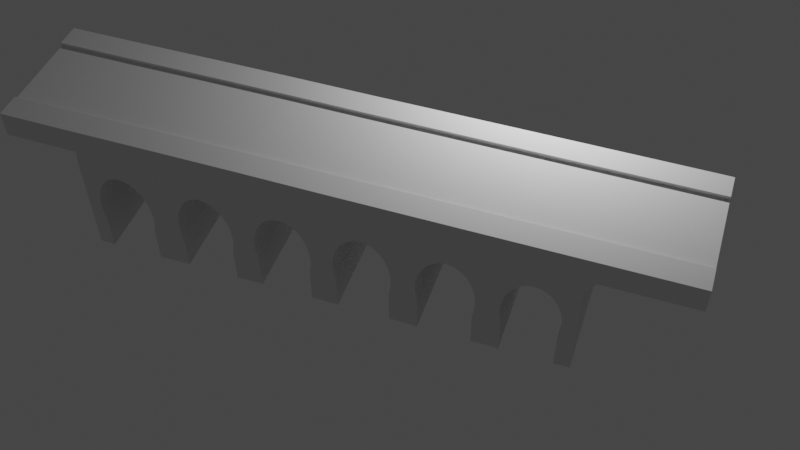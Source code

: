 # Source: Bridge.blend  (saved by Blender 3.6.11; exported with 4.5.12 LTS)
import bpy
from mathutils import Matrix  # noqa: F401  (used for matrix-valued properties, if any)

bpy.ops.wm.read_factory_settings(use_empty=True)
scene = bpy.context.scene
scene.name = 'Scene'

# ---- collections
col_collection = bpy.data.collections.new('Collection'); scene.collection.children.link(col_collection)

# ---- world
world_world = bpy.data.worlds.new('World'); scene.world = world_world
world_world.use_nodes = True; world_world.node_tree.nodes.clear()
_N = world_world.node_tree.nodes; _L = world_world.node_tree.links
n0 = _N.new('ShaderNodeOutputWorld'); n0.name = 'World Output'; n0.location = (300, 300)
n1 = _N.new('ShaderNodeBackground'); n1.name = 'Background'; n1.location = (10, 300)
n1.inputs[0].default_value = (0.05088, 0.05088, 0.05088, 1.0)
_L.new(n1.outputs[0], n0.inputs[0])
n0.is_active_output = True
world_world.color = (0.05088, 0.05088, 0.05088)
world_world.use_sun_shadow = False
world_world.sun_shadow_jitter_overblur = 0.0

# ---- cameras
cam_camera = bpy.data.cameras.new('Camera')
cam_camera.clip_end = 100.0
cam_camera.ortho_scale = 7.314

# ---- lights
light_light = bpy.data.lights.new('Light', 'POINT')
light_light.transmission_factor = 0.0
light_light.energy = 1000.0
light_light.shadow_soft_size = 0.1
light_light.shadow_maximum_resolution = 0.006
light_light.use_absolute_resolution = True

# ---- meshes
me_plane = bpy.data.meshes.new('Plane')
me_plane.from_pydata([(-0.2837, -1.0, 0.0), (0.2784, -1.0, 0.0), (-0.2837, 1.0, 0.0), (0.2784, 1.0, 0.0), (-0.2834, 2.796, -0.000217), (0.2786, 2.796, -0.000217), (-0.2834, 4.534, -0.000217), (0.2786, 4.534, -0.000217), (-0.2864, 6.324, 0.01271), (0.2757, 6.324, 0.01271), (-0.2864, 8.19, 0.01271), (0.2757, 8.19, 0.01271), (-0.2854, 10.05, 0.003407), (0.2767, 10.05, 0.003407), (-0.2854, 11.69, 0.003407), (0.2767, 11.69, 0.003407), (2.159, -1.0, 0.0), (2.159, 1.0, 0.0), (2.16, 2.796, -0.000217), (2.16, 4.534, -0.000217), (2.157, 6.324, 0.01271), (2.157, 8.19, 0.01271), (2.158, 10.05, 0.003407), (2.158, 11.69, 0.003407), (2.718, -1.002, 0.0001711), (2.718, 0.9978, 0.0001711), (2.718, 2.794, -4.583e-05), (2.718, 4.531, -4.583e-05), (2.715, 6.321, 0.01288), (2.715, 8.188, 0.01288), (2.716, 10.04, 0.003578), (2.716, 11.69, 0.003578), (2.159, -1.0, 0.08584), (2.159, 1.0, 0.08584), (2.16, 2.796, 0.08562), (2.16, 4.534, 0.08562), (2.157, 6.324, 0.09855), (2.157, 8.19, 0.09855), (2.158, 10.05, 0.08924), (2.158, 11.69, 0.08924), (2.718, -1.002, 0.08601), (2.718, 0.9978, 0.08601), (2.718, 2.794, 0.08579), (2.718, 4.531, 0.08579), (2.715, 6.321, 0.09872), (2.715, 8.188, 0.09872), (2.716, 10.04, 0.08941), (2.716, 11.69, 0.08941), (-0.2837, -1.0, 0.0648), (0.2784, -1.0, 0.0648), (-0.2837, 1.0, 0.0648), (0.2784, 1.0, 0.0648), (-0.2834, 2.796, 0.06458), (0.2786, 2.796, 0.06458), (-0.2834, 4.534, 0.06458), (0.2786, 4.534, 0.06458), (-0.2864, 6.324, 0.07751), (0.2757, 6.324, 0.07751), (-0.2864, 8.19, 0.07751), (0.2757, 8.19, 0.07751), (-0.2854, 10.05, 0.0682), (0.2767, 10.05, 0.0682), (-0.2854, 11.69, 0.0682), (0.2767, 11.69, 0.0682), (-0.2837, -1.0, -0.5263), (-0.2837, 1.0, -0.5263), (-0.2834, 2.796, -0.5265), (-0.2834, 4.534, -0.5265), (-0.2864, 6.324, -0.5136), (-0.2864, 8.19, -0.5136), (-0.2854, 10.05, -0.5229), (-0.2854, 11.69, -0.5229), (2.718, -1.002, -0.5262), (2.718, 0.9978, -0.5262), (2.718, 2.794, -0.5264), (2.718, 4.531, -0.5264), (2.715, 6.321, -0.5134), (2.715, 8.188, -0.5134), (2.716, 10.04, -0.5228), (2.716, 11.69, -0.5228), (-0.3163, 9.814, -1.23), (-0.3171, 8.422, -2.017), (-0.3163, 9.814, -1.627), (-0.3171, 8.422, -1.62), (-0.3172, 8.191, -2.419), (-0.3162, 10.05, -2.422), (-0.3326, 9.744, -1.813), (-0.3332, 9.708, -1.626), (-0.3338, 9.649, -1.453), (-0.3342, 9.57, -1.301), (-0.3346, 9.474, -1.177), (-0.3349, 9.364, -1.085), (-0.3351, 9.245, -1.028), (-0.3352, 9.122, -1.009), (-0.3351, 8.998, -1.028), (-0.3349, 8.879, -1.085), (-0.3346, 8.769, -1.177), (-0.3342, 8.673, -1.301), (-0.3338, 8.594, -1.453), (-0.3332, 8.536, -1.626), (-0.3326, 8.499, -1.813), (-0.332, 8.487, -2.009), (-0.3314, 8.499, -2.204), (-0.3308, 8.536, -2.416), (-0.3172, 8.191, -0.8249), (-0.3162, 10.05, -0.8342), (-0.3167, 9.118, -0.8295), (-0.3164, 9.582, -0.8319), (-0.3169, 8.654, -0.8272), (-0.3168, 8.886, -0.8284), (-0.3163, 9.814, -0.833), (-0.3166, 9.35, -0.8307), (-0.3171, 8.422, -0.8261), (-0.3171, 8.422, -2.42), (-0.3163, 9.814, -2.421), (-0.3308, 9.708, -2.416), (-0.3314, 9.744, -2.204), (-0.332, 9.756, -2.009), (-0.3171, 8.422, -1.223), (-0.3163, 9.814, -2.024), (-0.3171, 8.422, -2.215), (-0.3163, 9.814, -1.032), (-0.3171, 8.422, -1.421), (-0.3163, 9.814, -1.825), (-0.3171, 8.422, -1.818), (-0.3163, 9.814, -1.428), (-0.3171, 8.422, -1.025), (-0.3163, 9.814, -2.222), (-0.3308, 9.708, -3.274), (-0.3163, 9.814, -3.28), (-0.3171, 8.422, -3.279), (-0.3308, 8.536, -3.274), (-0.3162, 10.05, -3.281), (-0.3172, 8.191, -3.277), (2.786, 9.814, -1.23), (2.785, 8.422, -2.017), (2.786, 9.814, -1.627), (2.785, 8.422, -1.62), (2.769, 9.744, -1.813), (2.769, 9.708, -1.626), (2.768, 9.649, -1.453), (2.768, 9.57, -1.301), (2.767, 9.474, -1.177), (2.767, 9.364, -1.085), (2.767, 9.245, -1.028), (2.767, 9.122, -1.009), (2.767, 8.998, -1.028), (2.767, 8.879, -1.085), (2.767, 8.769, -1.177), (2.768, 8.673, -1.301), (2.768, 8.594, -1.453), (2.769, 8.536, -1.626), (2.769, 8.499, -1.813), (2.77, 8.487, -2.009), (2.77, 8.499, -2.204), (2.771, 8.536, -2.416), (2.785, 9.118, -0.8295), (2.785, 9.582, -0.8319), (2.785, 8.654, -0.8272), (2.785, 8.886, -0.8284), (2.786, 9.814, -0.833), (2.785, 9.35, -0.8307), (2.785, 8.422, -0.8261), (2.785, 8.422, -2.42), (2.786, 9.814, -2.421), (2.771, 9.708, -2.416), (2.77, 9.744, -2.204), (2.77, 9.756, -2.009), (2.785, 8.422, -1.223), (2.786, 9.814, -2.024), (2.785, 8.422, -2.215), (2.786, 9.814, -1.032), (2.785, 8.422, -1.421), (2.786, 9.814, -1.825), (2.785, 8.422, -1.818), (2.786, 9.814, -1.428), (2.785, 8.422, -1.025), (2.786, 9.814, -2.222), (2.771, 9.708, -3.274), (2.786, 9.814, -3.28), (2.785, 8.422, -3.279), (2.771, 8.536, -3.274), (2.775, 8.193, -2.419), (2.776, 10.05, -2.422), (2.775, 8.193, -0.825), (2.776, 10.05, -0.8343), (2.776, 10.05, -3.281), (2.775, 8.193, -3.278), (-0.3167, 7.94, -1.219), (-0.3175, 6.548, -2.006), (-0.3167, 7.94, -1.616), (-0.3175, 6.548, -1.609), (-0.3176, 6.316, -2.408), (-0.3331, 7.87, -1.802), (-0.3337, 7.834, -1.615), (-0.3342, 7.775, -1.442), (-0.3347, 7.696, -1.29), (-0.3351, 7.6, -1.166), (-0.3354, 7.49, -1.074), (-0.3356, 7.371, -1.017), (-0.3356, 7.247, -0.9975), (-0.3356, 7.124, -1.017), (-0.3354, 7.005, -1.074), (-0.3351, 6.895, -1.166), (-0.3347, 6.799, -1.29), (-0.3342, 6.72, -1.442), (-0.3337, 6.661, -1.615), (-0.3331, 6.625, -1.802), (-0.3325, 6.613, -1.998), (-0.3318, 6.625, -2.193), (-0.3312, 6.661, -2.405), (-0.3176, 6.316, -0.8138), (-0.3171, 7.244, -0.8185), (-0.3169, 7.708, -0.8208), (-0.3174, 6.78, -0.8162), (-0.3173, 7.012, -0.8173), (-0.3167, 7.94, -0.822), (-0.317, 7.476, -0.8197), (-0.3175, 6.548, -0.815), (-0.3175, 6.548, -2.409), (-0.3167, 7.94, -2.41), (-0.3312, 7.834, -2.405), (-0.3318, 7.87, -2.193), (-0.3325, 7.882, -1.998), (-0.3175, 6.548, -1.212), (-0.3167, 7.94, -2.013), (-0.3175, 6.548, -2.204), (-0.3167, 7.94, -1.02), (-0.3175, 6.548, -1.41), (-0.3167, 7.94, -1.814), (-0.3175, 6.548, -1.807), (-0.3167, 7.94, -1.417), (-0.3175, 6.548, -1.013), (-0.3167, 7.94, -2.211), (-0.3312, 7.834, -3.263), (-0.3167, 7.94, -3.268), (-0.3175, 6.548, -3.268), (-0.3312, 6.661, -3.263), (-0.3176, 6.316, -3.266), (2.785, 7.94, -1.219), (2.784, 6.548, -2.006), (2.785, 7.94, -1.616), (2.784, 6.548, -1.609), (2.769, 7.87, -1.802), (2.768, 7.834, -1.615), (2.768, 7.775, -1.442), (2.767, 7.696, -1.29), (2.767, 7.6, -1.166), (2.766, 7.49, -1.074), (2.766, 7.371, -1.017), (2.766, 7.247, -0.9975), (2.766, 7.124, -1.017), (2.766, 7.005, -1.074), (2.767, 6.895, -1.166), (2.767, 6.799, -1.29), (2.768, 6.72, -1.442), (2.768, 6.661, -1.615), (2.769, 6.625, -1.802), (2.769, 6.613, -1.998), (2.77, 6.625, -2.193), (2.771, 6.661, -2.405), (2.785, 7.244, -0.8185), (2.785, 7.708, -0.8208), (2.784, 6.78, -0.8162), (2.785, 7.012, -0.8173), (2.785, 7.94, -0.822), (2.785, 7.476, -0.8197), (2.784, 6.548, -0.815), (2.784, 6.548, -2.409), (2.785, 7.94, -2.41), (2.771, 7.834, -2.405), (2.77, 7.87, -2.193), (2.769, 7.882, -1.998), (2.784, 6.548, -1.212), (2.785, 7.94, -2.013), (2.784, 6.548, -2.204), (2.785, 7.94, -1.02), (2.784, 6.548, -1.41), (2.785, 7.94, -1.814), (2.784, 6.548, -1.807), (2.785, 7.94, -1.417), (2.784, 6.548, -1.013), (2.785, 7.94, -2.211), (2.771, 7.834, -3.263), (2.785, 7.94, -3.268), (2.784, 6.548, -3.268), (2.771, 6.661, -3.263), (2.775, 6.319, -2.408), (2.775, 6.319, -0.8139), (2.775, 6.319, -3.266), (-0.3167, 6.173, -1.219), (-0.3175, 4.781, -2.006), (-0.3167, 6.173, -1.616), (-0.3175, 4.781, -1.609), (-0.3176, 4.549, -2.408), (-0.3331, 6.102, -1.802), (-0.3337, 6.066, -1.615), (-0.3342, 6.008, -1.442), (-0.3347, 5.929, -1.29), (-0.3351, 5.833, -1.166), (-0.3354, 5.723, -1.074), (-0.3356, 5.604, -1.017), (-0.3356, 5.48, -0.9975), (-0.3356, 5.356, -1.017), (-0.3354, 5.237, -1.074), (-0.3351, 5.128, -1.166), (-0.3347, 5.032, -1.29), (-0.3342, 4.953, -1.442), (-0.3337, 4.894, -1.615), (-0.3331, 4.858, -1.802), (-0.3325, 4.846, -1.998), (-0.3318, 4.858, -2.193), (-0.3312, 4.894, -2.405), (-0.3176, 4.549, -0.8138), (-0.3171, 5.477, -0.8185), (-0.3169, 5.941, -0.8208), (-0.3174, 5.013, -0.8162), (-0.3173, 5.245, -0.8173), (-0.3167, 6.173, -0.822), (-0.317, 5.709, -0.8197), (-0.3175, 4.781, -0.815), (-0.3175, 4.781, -2.409), (-0.3167, 6.173, -2.41), (-0.3312, 6.066, -2.405), (-0.3318, 6.102, -2.193), (-0.3325, 6.115, -1.998), (-0.3175, 4.781, -1.212), (-0.3167, 6.173, -2.013), (-0.3175, 4.781, -2.204), (-0.3167, 6.173, -1.02), (-0.3175, 4.781, -1.41), (-0.3167, 6.173, -1.814), (-0.3175, 4.781, -1.807), (-0.3167, 6.173, -1.417), (-0.3175, 4.781, -1.013), (-0.3167, 6.173, -2.211), (-0.3312, 6.066, -3.263), (-0.3167, 6.173, -3.268), (-0.3175, 4.781, -3.268), (-0.3312, 4.894, -3.263), (-0.3176, 4.549, -3.266), (2.785, 6.173, -1.219), (2.784, 4.781, -2.006), (2.785, 6.173, -1.616), (2.784, 4.781, -1.609), (2.769, 6.102, -1.802), (2.768, 6.066, -1.615), (2.768, 6.008, -1.442), (2.767, 5.929, -1.29), (2.767, 5.833, -1.166), (2.766, 5.723, -1.074), (2.766, 5.604, -1.017), (2.766, 5.48, -0.9975), (2.766, 5.356, -1.017), (2.766, 5.237, -1.074), (2.767, 5.128, -1.166), (2.767, 5.032, -1.29), (2.768, 4.953, -1.442), (2.768, 4.894, -1.615), (2.769, 4.858, -1.802), (2.769, 4.846, -1.998), (2.77, 4.858, -2.193), (2.771, 4.894, -2.405), (2.785, 5.477, -0.8185), (2.785, 5.941, -0.8208), (2.784, 5.013, -0.8162), (2.785, 5.245, -0.8173), (2.785, 6.173, -0.822), (2.785, 5.709, -0.8197), (2.784, 4.781, -0.815), (2.784, 4.781, -2.409), (2.785, 6.173, -2.41), (2.771, 6.066, -2.405), (2.77, 6.102, -2.193), (2.769, 6.115, -1.998), (2.784, 4.781, -1.212), (2.785, 6.173, -2.013), (2.784, 4.781, -2.204), (2.785, 6.173, -1.02), (2.784, 4.781, -1.41), (2.785, 6.173, -1.814), (2.784, 4.781, -1.807), (2.785, 6.173, -1.417), (2.784, 4.781, -1.013), (2.785, 6.173, -2.211), (2.771, 6.066, -3.263), (2.785, 6.173, -3.268), (2.784, 4.781, -3.268), (2.771, 4.894, -3.263), (2.775, 4.551, -2.408), (2.775, 4.551, -0.8139), (2.775, 4.551, -3.266), (-0.3169, 4.409, -1.219), (-0.3177, 3.017, -2.006), (-0.3169, 4.409, -1.616), (-0.3177, 3.017, -1.609), (-0.3178, 2.785, -2.408), (-0.3333, 4.338, -1.803), (-0.3339, 4.302, -1.615), (-0.3344, 4.243, -1.442), (-0.3349, 4.164, -1.291), (-0.3353, 4.068, -1.166), (-0.3356, 3.959, -1.074), (-0.3357, 3.84, -1.017), (-0.3358, 3.716, -0.9979), (-0.3357, 3.592, -1.017), (-0.3356, 3.473, -1.074), (-0.3353, 3.363, -1.166), (-0.3349, 3.267, -1.291), (-0.3344, 3.188, -1.442), (-0.3339, 3.13, -1.615), (-0.3333, 3.094, -1.803), (-0.3326, 3.081, -1.998), (-0.332, 3.094, -2.193), (-0.3314, 3.13, -2.405), (-0.3178, 2.785, -0.8143), (-0.3173, 3.713, -0.8189), (-0.3171, 4.177, -0.8212), (-0.3176, 3.249, -0.8166), (-0.3174, 3.481, -0.8177), (-0.3169, 4.409, -0.8224), (-0.3172, 3.945, -0.8201), (-0.3177, 3.017, -0.8154), (-0.3177, 3.017, -2.409), (-0.3169, 4.409, -2.41), (-0.3314, 4.302, -2.405), (-0.332, 4.338, -2.193), (-0.3326, 4.35, -1.998), (-0.3177, 3.017, -1.212), (-0.3169, 4.409, -2.013), (-0.3177, 3.017, -2.205), (-0.3169, 4.409, -1.021), (-0.3177, 3.017, -1.411), (-0.3169, 4.409, -1.815), (-0.3177, 3.017, -1.808), (-0.3169, 4.409, -1.418), (-0.3177, 3.017, -1.014), (-0.3169, 4.409, -2.212), (-0.3314, 4.302, -3.264), (-0.3169, 4.409, -3.269), (-0.3177, 3.017, -3.268), (-0.3314, 3.13, -3.264), (-0.3178, 2.785, -3.267), (2.785, 4.409, -1.219), (2.784, 3.017, -2.006), (2.785, 4.409, -1.616), (2.784, 3.017, -1.609), (2.769, 4.338, -1.803), (2.768, 4.302, -1.615), (2.767, 4.243, -1.442), (2.767, 4.164, -1.291), (2.767, 4.068, -1.166), (2.766, 3.959, -1.074), (2.766, 3.84, -1.017), (2.766, 3.716, -0.9979), (2.766, 3.592, -1.017), (2.766, 3.473, -1.074), (2.767, 3.363, -1.166), (2.767, 3.267, -1.291), (2.767, 3.188, -1.442), (2.768, 3.13, -1.615), (2.769, 3.094, -1.803), (2.769, 3.081, -1.998), (2.77, 3.094, -2.193), (2.77, 3.13, -2.405), (2.785, 3.713, -0.8189), (2.785, 4.177, -0.8212), (2.784, 3.249, -0.8166), (2.784, 3.481, -0.8177), (2.785, 4.409, -0.8224), (2.785, 3.945, -0.8201), (2.784, 3.017, -0.8154), (2.784, 3.017, -2.409), (2.785, 4.409, -2.41), (2.77, 4.302, -2.405), (2.77, 4.338, -2.193), (2.769, 4.35, -1.998), (2.784, 3.017, -1.212), (2.785, 4.409, -2.013), (2.784, 3.017, -2.205), (2.785, 4.409, -1.021), (2.784, 3.017, -1.411), (2.785, 4.409, -1.815), (2.784, 3.017, -1.808), (2.785, 4.409, -1.418), (2.784, 3.017, -1.014), (2.785, 4.409, -2.212), (2.77, 4.302, -3.264), (2.785, 4.409, -3.269), (2.784, 3.017, -3.268), (2.77, 3.13, -3.264), (2.775, 2.787, -2.408), (2.775, 2.787, -0.8143), (2.775, 2.787, -3.267), (-0.3169, 2.617, -1.219), (-0.3177, 1.225, -2.006), (-0.3169, 2.617, -1.616), (-0.3177, 1.225, -1.609), (-0.3178, 0.9932, -2.408), (-0.3333, 2.547, -1.803), (-0.3339, 2.51, -1.615), (-0.3344, 2.452, -1.442), (-0.3349, 2.373, -1.291), (-0.3353, 2.277, -1.166), (-0.3356, 2.167, -1.074), (-0.3357, 2.048, -1.017), (-0.3358, 1.924, -0.9979), (-0.3357, 1.801, -1.017), (-0.3356, 1.682, -1.074), (-0.3353, 1.572, -1.166), (-0.3349, 1.476, -1.291), (-0.3344, 1.397, -1.442), (-0.3339, 1.338, -1.615), (-0.3333, 1.302, -1.803), (-0.3326, 1.29, -1.998), (-0.332, 1.302, -2.193), (-0.3314, 1.338, -2.405), (-0.3178, 0.9932, -0.8143), (-0.3173, 1.921, -0.8189), (-0.3171, 2.385, -0.8212), (-0.3176, 1.457, -0.8166), (-0.3174, 1.689, -0.8177), (-0.3169, 2.617, -0.8224), (-0.3172, 2.153, -0.8201), (-0.3177, 1.225, -0.8154), (-0.3177, 1.225, -2.409), (-0.3169, 2.617, -2.41), (-0.3314, 2.51, -2.405), (-0.332, 2.547, -2.193), (-0.3326, 2.559, -1.998), (-0.3177, 1.225, -1.212), (-0.3169, 2.617, -2.013), (-0.3177, 1.225, -2.205), (-0.3169, 2.617, -1.021), (-0.3177, 1.225, -1.411), (-0.3169, 2.617, -1.815), (-0.3177, 1.225, -1.808), (-0.3169, 2.617, -1.418), (-0.3177, 1.225, -1.014), (-0.3169, 2.617, -2.212), (-0.3314, 2.51, -3.264), (-0.3169, 2.617, -3.269), (-0.3177, 1.225, -3.268), (-0.3314, 1.338, -3.264), (-0.3178, 0.9932, -3.267), (2.785, 2.617, -1.219), (2.784, 1.225, -2.006), (2.785, 2.617, -1.616), (2.784, 1.225, -1.609), (2.769, 2.547, -1.803), (2.768, 2.51, -1.615), (2.767, 2.452, -1.442), (2.767, 2.373, -1.291), (2.767, 2.277, -1.166), (2.766, 2.167, -1.074), (2.766, 2.048, -1.017), (2.766, 1.924, -0.9979), (2.766, 1.801, -1.017), (2.766, 1.682, -1.074), (2.767, 1.572, -1.166), (2.767, 1.476, -1.291), (2.767, 1.397, -1.442), (2.768, 1.338, -1.615), (2.769, 1.302, -1.803), (2.769, 1.29, -1.998), (2.77, 1.302, -2.193), (2.77, 1.338, -2.405), (2.785, 1.921, -0.8189), (2.785, 2.385, -0.8212), (2.784, 1.457, -0.8166), (2.784, 1.689, -0.8177), (2.785, 2.617, -0.8224), (2.785, 2.153, -0.8201), (2.784, 1.225, -0.8154), (2.784, 1.225, -2.409), (2.785, 2.617, -2.41), (2.77, 2.51, -2.405), (2.77, 2.547, -2.193), (2.769, 2.559, -1.998), (2.784, 1.225, -1.212), (2.785, 2.617, -2.013), (2.784, 1.225, -2.205), (2.785, 2.617, -1.021), (2.784, 1.225, -1.411), (2.785, 2.617, -1.815), (2.784, 1.225, -1.808), (2.785, 2.617, -1.418), (2.784, 1.225, -1.014), (2.785, 2.617, -2.212), (2.77, 2.51, -3.264), (2.785, 2.617, -3.269), (2.784, 1.225, -3.268), (2.77, 1.338, -3.264), (2.775, 0.9957, -2.408), (2.775, 0.9957, -0.8143), (2.775, 0.9957, -3.267), (-0.3162, 0.839, -1.22), (-0.317, -0.5529, -2.006), (-0.3162, 0.839, -1.617), (-0.317, -0.5529, -1.61), (-0.3171, -0.7848, -2.408), (-0.3325, 0.7685, -1.803), (-0.3331, 0.7324, -1.615), (-0.3337, 0.6738, -1.443), (-0.3342, 0.5949, -1.291), (-0.3345, 0.4988, -1.167), (-0.3348, 0.3891, -1.074), (-0.335, 0.2701, -1.017), (-0.3351, 0.1463, -0.9982), (-0.335, 0.02256, -1.017), (-0.3348, -0.09645, -1.074), (-0.3345, -0.2061, -1.167), (-0.3342, -0.3023, -1.291), (-0.3337, -0.3812, -1.443), (-0.3331, -0.4398, -1.615), (-0.3325, -0.4759, -1.803), (-0.3319, -0.4881, -1.998), (-0.3313, -0.4759, -2.193), (-0.3307, -0.4398, -2.405), (-0.3171, -0.7848, -0.8145), (-0.3166, 0.1431, -0.8191), (-0.3163, 0.607, -0.8215), (-0.3168, -0.3209, -0.8168), (-0.3167, -0.0889, -0.818), (-0.3162, 0.839, -0.8226), (-0.3165, 0.3751, -0.8203), (-0.317, -0.5529, -0.8157), (-0.317, -0.5529, -2.409), (-0.3162, 0.839, -2.41), (-0.3307, 0.7324, -2.405), (-0.3313, 0.7685, -2.193), (-0.3319, 0.7807, -1.998), (-0.317, -0.5529, -1.213), (-0.3162, 0.839, -2.013), (-0.317, -0.5529, -2.205), (-0.3162, 0.839, -1.021), (-0.317, -0.5529, -1.411), (-0.3162, 0.839, -1.815), (-0.317, -0.5529, -1.808), (-0.3162, 0.839, -1.418), (-0.317, -0.5529, -1.014), (-0.3162, 0.839, -2.212), (-0.3307, 0.7324, -3.264), (-0.3162, 0.839, -3.269), (-0.317, -0.5529, -3.268), (-0.3307, -0.4398, -3.264), (-0.3171, -0.7848, -3.267), (2.786, 0.839, -1.22), (2.785, -0.5529, -2.006), (2.786, 0.839, -1.617), (2.785, -0.5529, -1.61), (2.769, 0.7685, -1.803), (2.769, 0.7324, -1.615), (2.768, 0.6738, -1.443), (2.768, 0.5949, -1.291), (2.767, 0.4988, -1.167), (2.767, 0.3891, -1.074), (2.767, 0.2701, -1.017), (2.767, 0.1463, -0.9982), (2.767, 0.02256, -1.017), (2.767, -0.09645, -1.074), (2.767, -0.2061, -1.167), (2.768, -0.3023, -1.291), (2.768, -0.3812, -1.443), (2.769, -0.4398, -1.615), (2.769, -0.4759, -1.803), (2.77, -0.4881, -1.998), (2.771, -0.4759, -2.193), (2.771, -0.4398, -2.405), (2.785, 0.1431, -0.8191), (2.786, 0.607, -0.8215), (2.785, -0.3209, -0.8168), (2.785, -0.0889, -0.818), (2.786, 0.839, -0.8226), (2.785, 0.3751, -0.8203), (2.785, -0.5529, -0.8157), (2.785, -0.5529, -2.409), (2.786, 0.839, -2.41), (2.771, 0.7324, -2.405), (2.771, 0.7685, -2.193), (2.77, 0.7807, -1.998), (2.785, -0.5529, -1.213), (2.786, 0.839, -2.013), (2.785, -0.5529, -2.205), (2.786, 0.839, -1.021), (2.785, -0.5529, -1.411), (2.786, 0.839, -1.815), (2.785, -0.5529, -1.808), (2.786, 0.839, -1.418), (2.785, -0.5529, -1.014), (2.786, 0.839, -2.212), (2.771, 0.7324, -3.264), (2.786, 0.839, -3.269), (2.785, -0.5529, -3.268), (2.771, -0.4398, -3.264), (2.775, -0.7823, -2.408), (2.775, -0.7823, -0.8146), (2.775, -0.7823, -3.267), (-0.2837, -3.004, -1.068e-06), (0.2783, -3.004, -1.068e-06), (2.159, -3.004, -1.068e-06), (2.718, -3.006, 0.0001701), (2.159, -3.004, 0.08583), (2.718, -3.006, 0.08601), (-0.2837, -3.004, 0.0648), (0.2783, -3.004, 0.0648), (-0.2837, -3.004, -0.5263), (2.718, -3.006, -0.5262)], [], [(1, 3, 51, 49), (6, 4, 52, 54), (48, 0, 698, 704), (5, 7, 55, 53), (10, 8, 56, 58), (2, 0, 48, 50), (9, 11, 59, 57), (5, 3, 17, 18), (11, 9, 20, 21), (7, 5, 18, 19), (13, 11, 21, 22), (3, 1, 16, 17), (9, 7, 19, 20), (15, 13, 22, 23), (26, 27, 43, 42), (19, 18, 34, 35), (25, 26, 42, 41), (18, 17, 33, 34), (24, 25, 41, 40), (17, 16, 32, 33), (1, 49, 705, 699), (38, 37, 45, 46), (36, 35, 43, 44), (34, 33, 41, 42), (39, 38, 46, 47), (37, 36, 44, 45), (35, 34, 42, 43), (33, 32, 40, 41), (20, 19, 35, 36), (27, 28, 44, 43), (21, 20, 36, 37), (28, 29, 45, 44), (22, 21, 37, 38), (29, 30, 46, 45), (31, 23, 39, 47), (23, 22, 38, 39), (30, 31, 47, 46), (48, 49, 51, 50), (50, 51, 53, 52), (52, 53, 55, 54), (54, 55, 57, 56), (56, 57, 59, 58), (58, 59, 61, 60), (60, 61, 63, 62), (11, 13, 61, 59), (12, 10, 58, 60), (7, 9, 57, 55), (15, 14, 62, 63), (8, 6, 54, 56), (3, 5, 53, 51), (13, 15, 63, 61), (4, 2, 50, 52), (14, 12, 60, 62), (26, 25, 73, 74), (4, 6, 67, 66), (27, 26, 74, 75), (28, 27, 75, 76), (10, 12, 70, 69), (29, 28, 76, 77), (6, 8, 68, 67), (30, 29, 77, 78), (31, 30, 78, 79), (2, 4, 66, 65), (12, 14, 71, 70), (0, 2, 65, 64), (25, 24, 72, 73), (8, 10, 69, 68), (80, 125, 175, 134), (86, 87, 139, 138), (105, 70, 69, 104, 112, 108, 109, 106, 111, 107, 110), (99, 100, 152, 151), (102, 103, 155, 154), (113, 120, 170, 163), (110, 121, 171, 160), (84, 113, 130, 133), (121, 80, 134, 171), (127, 114, 164, 177), (89, 90, 142, 141), (111, 107, 157, 161), (100, 101, 153, 152), (104, 112, 126, 118, 122, 83, 124, 81, 120, 113, 84), (106, 111, 161, 156), (114, 85, 132, 129), (115, 116, 166, 165), (83, 122, 172, 137), (119, 127, 177, 169), (82, 123, 173, 136), (91, 92, 144, 143), (81, 124, 174, 135), (93, 94, 146, 145), (118, 126, 176, 168), (110, 105, 85, 114, 127, 119, 123, 82, 125, 80, 121), (108, 109, 159, 158), (131, 130, 180, 181), (163, 155, 181, 180), (142, 171, 134, 141), (157, 160, 171, 142, 143), (161, 157, 143, 144), (138, 173, 169, 167), (156, 161, 144, 145), (159, 156, 145, 146), (167, 169, 177, 166), (158, 159, 146, 147), (162, 158, 147, 148, 176), (165, 164, 179, 178), (149, 168, 176, 148), (155, 163, 170, 154), (150, 172, 168, 149), (141, 134, 175, 140), (154, 170, 135, 153), (140, 175, 136, 139), (153, 135, 174, 152), (139, 136, 173, 138), (152, 174, 137, 151), (151, 137, 172, 150), (166, 177, 164, 165), (123, 119, 169, 173), (88, 89, 141, 140), (87, 88, 140, 139), (129, 128, 178, 179), (97, 98, 150, 149), (90, 91, 143, 142), (125, 82, 136, 175), (92, 93, 145, 144), (116, 117, 167, 166), (95, 96, 148, 147), (109, 106, 156, 159), (94, 95, 147, 146), (117, 86, 138, 167), (128, 115, 165, 178), (126, 112, 162, 176), (130, 113, 163, 180), (107, 110, 160, 157), (114, 129, 179, 164), (96, 97, 149, 148), (124, 83, 137, 174), (103, 131, 181, 155), (112, 108, 158, 162), (98, 99, 151, 150), (122, 118, 168, 172), (101, 102, 154, 153), (120, 81, 135, 170), (104, 84, 182, 184), (85, 105, 185, 183), (132, 85, 183, 186), (84, 133, 187, 182), (187, 180, 163, 182), (162, 184, 182, 163, 170, 135, 174, 137, 172, 168, 176), (164, 177, 169, 173, 136, 175, 134, 171, 160, 185, 183), (179, 186, 183, 164), (77, 184, 162, 158, 159, 156, 161, 157, 160, 185, 78), (114, 115, 116, 127), (128, 129, 114, 115), (103, 113, 130, 131), (102, 120, 113, 103), (101, 81, 120, 102), (100, 124, 81, 101), (99, 83, 124, 100), (98, 122, 83, 99), (97, 118, 122, 98), (127, 116, 117, 119), (117, 119, 123, 86), (86, 123, 82, 87), (87, 82, 125, 88), (88, 125, 80, 89), (89, 80, 121, 90), (90, 121, 110, 107, 91), (108, 112, 126, 96, 95), (96, 126, 118, 97), (111, 106, 93, 92), (91, 107, 111, 92), (93, 106, 109, 94), (94, 109, 108, 95), (188, 231, 280, 239), (193, 194, 244, 243), (206, 207, 257, 256), (209, 210, 260, 259), (219, 226, 275, 268), (216, 227, 276, 265), (192, 219, 236, 238), (227, 188, 239, 276), (233, 220, 269, 282), (196, 197, 247, 246), (217, 213, 262, 266), (207, 208, 258, 257), (211, 218, 232, 224, 228, 191, 230, 189, 226, 219, 192), (212, 217, 266, 261), (221, 222, 271, 270), (191, 228, 277, 242), (225, 233, 282, 274), (190, 229, 278, 241), (198, 199, 249, 248), (189, 230, 279, 240), (200, 201, 251, 250), (224, 232, 281, 273), (214, 215, 264, 263), (237, 236, 285, 286), (268, 260, 286, 285), (247, 276, 239, 246), (262, 265, 276, 247, 248), (266, 262, 248, 249), (243, 278, 274, 272), (261, 266, 249, 250), (264, 261, 250, 251), (272, 274, 282, 271), (263, 264, 251, 252), (267, 263, 252, 253, 281), (270, 269, 284, 283), (254, 273, 281, 253), (260, 268, 275, 259), (255, 277, 273, 254), (246, 239, 280, 245), (259, 275, 240, 258), (245, 280, 241, 244), (258, 240, 279, 257), (244, 241, 278, 243), (257, 279, 242, 256), (256, 242, 277, 255), (271, 282, 269, 270), (229, 225, 274, 278), (195, 196, 246, 245), (194, 195, 245, 244), (235, 234, 283, 284), (204, 205, 255, 254), (197, 198, 248, 247), (231, 190, 241, 280), (199, 200, 250, 249), (222, 223, 272, 271), (202, 203, 253, 252), (215, 212, 261, 264), (201, 202, 252, 251), (223, 193, 243, 272), (234, 221, 270, 283), (232, 218, 267, 281), (236, 219, 268, 285), (213, 216, 265, 262), (220, 235, 284, 269), (203, 204, 254, 253), (230, 191, 242, 279), (210, 237, 286, 260), (218, 214, 263, 267), (205, 206, 256, 255), (228, 224, 273, 277), (208, 209, 259, 258), (226, 189, 240, 275), (211, 192, 287, 288), (192, 238, 289, 287), (289, 285, 268, 287), (267, 288, 287, 268, 275, 240, 279, 242, 277, 273, 281), (220, 221, 222, 233), (234, 235, 220, 221), (210, 219, 236, 237), (209, 226, 219, 210), (208, 189, 226, 209), (207, 230, 189, 208), (206, 191, 230, 207), (205, 228, 191, 206), (204, 224, 228, 205), (233, 222, 223, 225), (223, 225, 229, 193), (193, 229, 190, 194), (194, 190, 231, 195), (195, 231, 188, 196), (196, 188, 227, 197), (197, 227, 216, 213, 198), (214, 218, 232, 203, 202), (203, 232, 224, 204), (217, 212, 200, 199), (198, 213, 217, 199), (200, 212, 215, 201), (201, 215, 214, 202), (290, 333, 382, 341), (295, 296, 346, 345), (308, 309, 359, 358), (311, 312, 362, 361), (321, 328, 377, 370), (318, 329, 378, 367), (294, 321, 338, 340), (329, 290, 341, 378), (335, 322, 371, 384), (298, 299, 349, 348), (319, 315, 364, 368), (309, 310, 360, 359), (313, 320, 334, 326, 330, 293, 332, 291, 328, 321, 294), (314, 319, 368, 363), (323, 324, 373, 372), (293, 330, 379, 344), (327, 335, 384, 376), (292, 331, 380, 343), (300, 301, 351, 350), (291, 332, 381, 342), (302, 303, 353, 352), (326, 334, 383, 375), (316, 317, 366, 365), (339, 338, 387, 388), (370, 362, 388, 387), (349, 378, 341, 348), (364, 367, 378, 349, 350), (368, 364, 350, 351), (345, 380, 376, 374), (363, 368, 351, 352), (366, 363, 352, 353), (374, 376, 384, 373), (365, 366, 353, 354), (369, 365, 354, 355, 383), (372, 371, 386, 385), (356, 375, 383, 355), (362, 370, 377, 361), (357, 379, 375, 356), (348, 341, 382, 347), (361, 377, 342, 360), (347, 382, 343, 346), (360, 342, 381, 359), (346, 343, 380, 345), (359, 381, 344, 358), (358, 344, 379, 357), (373, 384, 371, 372), (331, 327, 376, 380), (297, 298, 348, 347), (296, 297, 347, 346), (337, 336, 385, 386), (306, 307, 357, 356), (299, 300, 350, 349), (333, 292, 343, 382), (301, 302, 352, 351), (324, 325, 374, 373), (304, 305, 355, 354), (317, 314, 363, 366), (303, 304, 354, 353), (325, 295, 345, 374), (336, 323, 372, 385), (334, 320, 369, 383), (338, 321, 370, 387), (315, 318, 367, 364), (322, 337, 386, 371), (305, 306, 356, 355), (332, 293, 344, 381), (312, 339, 388, 362), (320, 316, 365, 369), (307, 308, 358, 357), (330, 326, 375, 379), (310, 311, 361, 360), (328, 291, 342, 377), (313, 294, 389, 390), (294, 340, 391, 389), (391, 387, 370, 389), (369, 390, 389, 370, 377, 342, 381, 344, 379, 375, 383), (322, 323, 324, 335), (336, 337, 322, 323), (312, 321, 338, 339), (311, 328, 321, 312), (310, 291, 328, 311), (309, 332, 291, 310), (308, 293, 332, 309), (307, 330, 293, 308), (306, 326, 330, 307), (335, 324, 325, 327), (325, 327, 331, 295), (295, 331, 292, 296), (296, 292, 333, 297), (297, 333, 290, 298), (298, 290, 329, 299), (299, 329, 318, 315, 300), (316, 320, 334, 305, 304), (305, 334, 326, 306), (319, 314, 302, 301), (300, 315, 319, 301), (302, 314, 317, 303), (303, 317, 316, 304), (392, 435, 484, 443), (397, 398, 448, 447), (410, 411, 461, 460), (413, 414, 464, 463), (423, 430, 479, 472), (420, 431, 480, 469), (396, 423, 440, 442), (431, 392, 443, 480), (437, 424, 473, 486), (400, 401, 451, 450), (421, 417, 466, 470), (411, 412, 462, 461), (415, 422, 436, 428, 432, 395, 434, 393, 430, 423, 396), (416, 421, 470, 465), (425, 426, 475, 474), (395, 432, 481, 446), (429, 437, 486, 478), (394, 433, 482, 445), (402, 403, 453, 452), (393, 434, 483, 444), (404, 405, 455, 454), (428, 436, 485, 477), (418, 419, 468, 467), (441, 440, 489, 490), (472, 464, 490, 489), (451, 480, 443, 450), (466, 469, 480, 451, 452), (470, 466, 452, 453), (447, 482, 478, 476), (465, 470, 453, 454), (468, 465, 454, 455), (476, 478, 486, 475), (467, 468, 455, 456), (471, 467, 456, 457, 485), (474, 473, 488, 487), (458, 477, 485, 457), (464, 472, 479, 463), (459, 481, 477, 458), (450, 443, 484, 449), (463, 479, 444, 462), (449, 484, 445, 448), (462, 444, 483, 461), (448, 445, 482, 447), (461, 483, 446, 460), (460, 446, 481, 459), (475, 486, 473, 474), (433, 429, 478, 482), (399, 400, 450, 449), (398, 399, 449, 448), (439, 438, 487, 488), (408, 409, 459, 458), (401, 402, 452, 451), (435, 394, 445, 484), (403, 404, 454, 453), (426, 427, 476, 475), (406, 407, 457, 456), (419, 416, 465, 468), (405, 406, 456, 455), (427, 397, 447, 476), (438, 425, 474, 487), (436, 422, 471, 485), (440, 423, 472, 489), (417, 420, 469, 466), (424, 439, 488, 473), (407, 408, 458, 457), (434, 395, 446, 483), (414, 441, 490, 464), (422, 418, 467, 471), (409, 410, 460, 459), (432, 428, 477, 481), (412, 413, 463, 462), (430, 393, 444, 479), (415, 396, 491, 492), (396, 442, 493, 491), (493, 489, 472, 491), (471, 492, 491, 472, 479, 444, 483, 446, 481, 477, 485), (424, 425, 426, 437), (438, 439, 424, 425), (414, 423, 440, 441), (413, 430, 423, 414), (412, 393, 430, 413), (411, 434, 393, 412), (410, 395, 434, 411), (409, 432, 395, 410), (408, 428, 432, 409), (437, 426, 427, 429), (427, 429, 433, 397), (397, 433, 394, 398), (398, 394, 435, 399), (399, 435, 392, 400), (400, 392, 431, 401), (401, 431, 420, 417, 402), (418, 422, 436, 407, 406), (407, 436, 428, 408), (421, 416, 404, 403), (402, 417, 421, 403), (404, 416, 419, 405), (405, 419, 418, 406), (494, 537, 586, 545), (499, 500, 550, 549), (512, 513, 563, 562), (515, 516, 566, 565), (525, 532, 581, 574), (522, 533, 582, 571), (498, 525, 542, 544), (533, 494, 545, 582), (539, 526, 575, 588), (502, 503, 553, 552), (523, 519, 568, 572), (513, 514, 564, 563), (517, 524, 538, 530, 534, 497, 536, 495, 532, 525, 498), (518, 523, 572, 567), (527, 528, 577, 576), (497, 534, 583, 548), (531, 539, 588, 580), (496, 535, 584, 547), (504, 505, 555, 554), (495, 536, 585, 546), (506, 507, 557, 556), (530, 538, 587, 579), (520, 521, 570, 569), (543, 542, 591, 592), (574, 566, 592, 591), (553, 582, 545, 552), (568, 571, 582, 553, 554), (572, 568, 554, 555), (549, 584, 580, 578), (567, 572, 555, 556), (570, 567, 556, 557), (578, 580, 588, 577), (569, 570, 557, 558), (573, 569, 558, 559, 587), (576, 575, 590, 589), (560, 579, 587, 559), (566, 574, 581, 565), (561, 583, 579, 560), (552, 545, 586, 551), (565, 581, 546, 564), (551, 586, 547, 550), (564, 546, 585, 563), (550, 547, 584, 549), (563, 585, 548, 562), (562, 548, 583, 561), (577, 588, 575, 576), (535, 531, 580, 584), (501, 502, 552, 551), (500, 501, 551, 550), (541, 540, 589, 590), (510, 511, 561, 560), (503, 504, 554, 553), (537, 496, 547, 586), (505, 506, 556, 555), (528, 529, 578, 577), (508, 509, 559, 558), (521, 518, 567, 570), (507, 508, 558, 557), (529, 499, 549, 578), (540, 527, 576, 589), (538, 524, 573, 587), (542, 525, 574, 591), (519, 522, 571, 568), (526, 541, 590, 575), (509, 510, 560, 559), (536, 497, 548, 585), (516, 543, 592, 566), (524, 520, 569, 573), (511, 512, 562, 561), (534, 530, 579, 583), (514, 515, 565, 564), (532, 495, 546, 581), (517, 498, 593, 594), (498, 544, 595, 593), (595, 591, 574, 593), (573, 594, 593, 574, 581, 546, 585, 548, 583, 579, 587), (526, 527, 528, 539), (540, 541, 526, 527), (516, 525, 542, 543), (515, 532, 525, 516), (514, 495, 532, 515), (513, 536, 495, 514), (512, 497, 536, 513), (511, 534, 497, 512), (510, 530, 534, 511), (539, 528, 529, 531), (529, 531, 535, 499), (499, 535, 496, 500), (500, 496, 537, 501), (501, 537, 494, 502), (502, 494, 533, 503), (503, 533, 522, 519, 504), (520, 524, 538, 509, 508), (509, 538, 530, 510), (523, 518, 506, 505), (504, 519, 523, 505), (506, 518, 521, 507), (507, 521, 520, 508), (596, 639, 688, 647), (601, 602, 652, 651), (614, 615, 665, 664), (617, 618, 668, 667), (627, 634, 683, 676), (624, 635, 684, 673), (600, 627, 644, 646), (635, 596, 647, 684), (641, 628, 677, 690), (604, 605, 655, 654), (625, 621, 670, 674), (615, 616, 666, 665), (619, 626, 640, 632, 636, 599, 638, 597, 634, 627, 600), (620, 625, 674, 669), (629, 630, 679, 678), (599, 636, 685, 650), (633, 641, 690, 682), (598, 637, 686, 649), (606, 607, 657, 656), (597, 638, 687, 648), (608, 609, 659, 658), (632, 640, 689, 681), (622, 623, 672, 671), (645, 644, 693, 694), (676, 668, 694, 693), (655, 684, 647, 654), (670, 673, 684, 655, 656), (674, 670, 656, 657), (651, 686, 682, 680), (669, 674, 657, 658), (672, 669, 658, 659), (680, 682, 690, 679), (671, 672, 659, 660), (675, 671, 660, 661, 689), (678, 677, 692, 691), (662, 681, 689, 661), (668, 676, 683, 667), (663, 685, 681, 662), (654, 647, 688, 653), (667, 683, 648, 666), (653, 688, 649, 652), (666, 648, 687, 665), (652, 649, 686, 651), (665, 687, 650, 664), (664, 650, 685, 663), (679, 690, 677, 678), (637, 633, 682, 686), (603, 604, 654, 653), (602, 603, 653, 652), (643, 642, 691, 692), (612, 613, 663, 662), (605, 606, 656, 655), (639, 598, 649, 688), (607, 608, 658, 657), (630, 631, 680, 679), (610, 611, 661, 660), (623, 620, 669, 672), (609, 610, 660, 659), (631, 601, 651, 680), (642, 629, 678, 691), (640, 626, 675, 689), (644, 627, 676, 693), (621, 624, 673, 670), (628, 643, 692, 677), (611, 612, 662, 661), (638, 599, 650, 687), (618, 645, 694, 668), (626, 622, 671, 675), (613, 614, 664, 663), (636, 632, 681, 685), (616, 617, 667, 666), (634, 597, 648, 683), (619, 600, 695, 696), (600, 646, 697, 695), (697, 693, 676, 695), (675, 696, 695, 676, 683, 648, 687, 650, 685, 681, 689), (628, 629, 630, 641), (642, 643, 628, 629), (618, 627, 644, 645), (617, 634, 627, 618), (616, 597, 634, 617), (615, 638, 597, 616), (614, 599, 638, 615), (613, 636, 599, 614), (612, 632, 636, 613), (641, 630, 631, 633), (631, 633, 637, 601), (601, 637, 598, 602), (602, 598, 639, 603), (603, 639, 596, 604), (604, 596, 635, 605), (605, 635, 624, 621, 606), (622, 626, 640, 611, 610), (611, 640, 632, 612), (625, 620, 608, 607), (606, 621, 625, 607), (608, 620, 623, 609), (609, 623, 622, 610), (220, 84, 104, 216, 227, 188, 231, 190, 229, 225, 233), (235, 133, 84, 220), (104, 69, 68, 211, 218, 214, 215, 212, 217, 213, 216), (211, 68, 67, 313, 320, 316, 317, 314, 319, 315, 318), (313, 67, 66, 415, 422, 418, 419, 416, 421, 417, 420), (415, 66, 65, 517, 524, 520, 521, 518, 523, 519, 522), (517, 65, 64, 619, 626, 622, 623, 620, 625, 621, 624), (698, 699, 705, 704), (700, 701, 703, 702), (49, 48, 704, 705), (16, 24, 701, 700), (32, 16, 700, 702), (0, 1, 699, 698), (16, 1, 699, 700), (0, 64, 706, 698), (24, 40, 703, 701), (40, 32, 702, 703), (72, 24, 701, 707), (337, 238, 192, 322), (424, 439, 340, 294), (526, 541, 442, 396), (544, 498, 628, 643), (322, 192, 211, 318, 329, 290, 292, 331, 327, 335), (424, 294, 313, 420, 431, 392, 435, 394, 433, 429, 437), (526, 396, 415, 522, 533, 494, 537, 496, 535, 531, 539), (628, 498, 517, 624, 635, 596, 639, 598, 637, 633, 641), (73, 594, 573, 569, 570, 567, 572, 568, 571, 492, 74), (491, 575, 588, 580, 584, 547, 586, 545, 582, 571, 492), (590, 493, 491, 575), (692, 595, 593, 677), (593, 677, 690, 682, 686, 649, 688, 647, 684, 673, 594), (72, 696, 675, 671, 672, 669, 674, 670, 673, 594, 73), (74, 492, 471, 467, 468, 465, 470, 466, 469, 390, 75), (75, 390, 369, 365, 366, 363, 368, 364, 367, 288, 76), (76, 288, 267, 263, 264, 261, 266, 262, 265, 184, 77), (187, 182, 269, 284), (182, 269, 282, 274, 278, 241, 280, 239, 276, 265, 184), (287, 371, 384, 376, 380, 343, 382, 341, 378, 367, 288), (386, 289, 287, 371), (473, 488, 391, 389), (389, 473, 486, 478, 482, 445, 484, 443, 480, 469, 390)])
_uv = me_plane.uv_layers.new(name='UVMap')
_uv.uv.foreach_set('vector', [1.0, 0.0, 1.0, 1.0, 1.0, 1.0, 1.0, 0.0, 0.0, 0.0, 0.0, 0.0, 0.0, 0.0, 0.0, 0.0, 0.0, 0.0, 0.0, 0.0, 0.0, 0.0, 0.0, 0.0, 1.0, 1.0, 1.0, 1.0, 1.0, 1.0, 1.0, 1.0, 0.0, 0.0, 0.0, 0.0, 0.0, 0.0, 0.0, 0.0, 0.0, 0.0, 0.0, 0.0, 0.0, 0.0, 0.0, 0.0, 1.0, 1.0, 1.0, 1.0, 1.0, 1.0, 1.0, 1.0, 1.0, 1.0, 1.0, 1.0, 1.0, 1.0, 1.0, 1.0, 1.0, 1.0, 1.0, 1.0, 1.0, 1.0, 1.0, 1.0, 1.0, 1.0, 1.0, 1.0, 1.0, 1.0, 1.0, 1.0, 1.0, 1.0, 1.0, 1.0, 1.0, 1.0, 1.0, 1.0, 1.0, 1.0, 1.0, 0.0, 1.0, 0.0, 1.0, 1.0, 1.0, 1.0, 1.0, 1.0, 1.0, 1.0, 1.0, 1.0, 1.0, 1.0, 1.0, 1.0, 1.0, 1.0, 1.0, 1.0, 0.0, 0.0, 0.0, 0.0, 0.0, 0.0, 0.0, 0.0, 1.0, 1.0, 1.0, 1.0, 1.0, 1.0, 1.0, 1.0, 0.0, 0.0, 0.0, 0.0, 0.0, 0.0, 0.0, 0.0, 1.0, 1.0, 1.0, 1.0, 1.0, 1.0, 1.0, 1.0, 0.0, 0.0, 0.0, 0.0, 0.0, 0.0, 0.0, 0.0, 1.0, 1.0, 1.0, 0.0, 1.0, 0.0, 1.0, 1.0, 1.0, 0.0, 1.0, 0.0, 1.0, 0.0, 1.0, 0.0, 1.0, 1.0, 1.0, 1.0, 1.0, 1.0, 1.0, 1.0, 1.0, 1.0, 1.0, 1.0, 1.0, 1.0, 1.0, 1.0, 1.0, 1.0, 1.0, 1.0, 1.0, 1.0, 1.0, 1.0, 1.0, 1.0, 1.0, 1.0, 1.0, 1.0, 1.0, 1.0, 1.0, 1.0, 1.0, 1.0, 1.0, 1.0, 1.0, 1.0, 1.0, 1.0, 1.0, 1.0, 1.0, 1.0, 1.0, 1.0, 1.0, 1.0, 1.0, 0.0, 1.0, 0.0, 1.0, 1.0, 1.0, 1.0, 1.0, 1.0, 1.0, 1.0, 1.0, 1.0, 0.0, 0.0, 0.0, 0.0, 0.0, 0.0, 0.0, 0.0, 1.0, 1.0, 1.0, 1.0, 1.0, 1.0, 1.0, 1.0, 0.0, 0.0, 0.0, 0.0, 0.0, 0.0, 0.0, 0.0, 1.0, 1.0, 1.0, 1.0, 1.0, 1.0, 1.0, 1.0, 0.0, 0.0, 0.0, 0.0, 0.0, 0.0, 0.0, 0.0, 0.0, 0.0, 0.0, 0.0, 0.0, 0.0, 0.0, 0.0, 1.0, 1.0, 1.0, 1.0, 1.0, 1.0, 1.0, 1.0, 0.0, 0.0, 0.0, 0.0, 0.0, 0.0, 0.0, 0.0, 0.0, 0.0, 1.0, 0.0, 1.0, 1.0, 0.0, 1.0, 0.0, 1.0, 1.0, 1.0, 1.0, 1.0, 0.0, 1.0, 0.0, 1.0, 1.0, 1.0, 1.0, 1.0, 0.0, 1.0, 0.0, 1.0, 1.0, 1.0, 1.0, 1.0, 0.0, 1.0, 0.0, 1.0, 1.0, 1.0, 1.0, 1.0, 0.0, 1.0, 0.0, 1.0, 1.0, 1.0, 1.0, 1.0, 0.0, 1.0, 0.0, 1.0, 1.0, 1.0, 1.0, 1.0, 0.0, 1.0, 1.0, 1.0, 1.0, 1.0, 1.0, 1.0, 1.0, 1.0, 0.0, 0.0, 0.0, 0.0, 0.0, 0.0, 0.0, 0.0, 1.0, 1.0, 1.0, 1.0, 1.0, 1.0, 1.0, 1.0, 0.0, 0.0, 0.0, 0.0, 0.0, 0.0, 0.0, 0.0, 0.0, 0.0, 0.0, 0.0, 0.0, 0.0, 0.0, 0.0, 1.0, 1.0, 1.0, 1.0, 1.0, 1.0, 1.0, 1.0, 1.0, 1.0, 1.0, 1.0, 1.0, 1.0, 1.0, 1.0, 0.0, 0.0, 0.0, 0.0, 0.0, 0.0, 0.0, 0.0, 0.0, 0.0, 0.0, 0.0, 0.0, 0.0, 0.0, 0.0, 0.0, 0.0, 0.0, 0.0, 0.0, 0.0, 0.0, 0.0, 0.0, 0.0, 0.0, 0.0, 0.0, 0.0, 0.0, 0.0, 0.0, 0.0, 0.0, 0.0, 0.0, 0.0, 0.0, 0.0, 0.0, 0.0, 0.0, 0.0, 0.0, 0.0, 0.0, 0.0, 0.0, 0.0, 0.0, 0.0, 0.0, 0.0, 0.0, 0.0, 0.0, 0.0, 0.0, 0.0, 0.0, 0.0, 0.0, 0.0, 0.0, 0.0, 0.0, 0.0, 0.0, 0.0, 0.0, 0.0, 0.0, 0.0, 0.0, 0.0, 0.0, 0.0, 0.0, 0.0, 0.0, 0.0, 0.0, 0.0, 0.0, 0.0, 0.0, 0.0, 0.0, 0.0, 0.0, 0.0, 0.0, 0.0, 0.0, 0.0, 0.0, 0.0, 0.0, 0.0, 0.0, 0.0, 0.0, 0.0, 0.0, 0.0, 0.0, 0.0, 0.0, 0.0, 0.0, 0.0, 0.0, 0.0, 0.0, 0.0, 0.0, 0.0, 0.0, 0.0, 0.0, 0.0, 0.0, 0.0, 0.0, 0.0, 0.0, 0.0, 0.0, 0.0, 0.0, 0.0, 0.0, 0.0, 0.0, 0.0, 0.0, 0.0, 0.0, 0.0, 0.0, 0.0, 0.0, 0.0, 0.0, 0.0, 0.0, 0.0, 0.0, 0.0, 0.0, 0.0, 0.0, 0.0, 0.0, 0.0, 0.0, 0.0, 0.0, 0.0, 0.0, 0.0, 0.0, 0.0, 0.0, 0.0, 0.0, 0.0, 0.0, 0.0, 0.0, 0.0, 0.0, 0.0, 0.0, 0.0, 0.0, 0.0, 0.0, 0.0, 0.0, 0.0, 0.0, 0.0, 0.0, 0.0, 0.0, 0.0, 0.0, 0.0, 0.0, 0.0, 0.0, 0.0, 0.0, 0.0, 0.0, 0.0, 0.0, 0.0, 0.0, 0.0, 0.0, 0.0, 0.0, 0.0, 0.0, 0.0, 0.0, 0.0, 0.0, 0.0, 0.0, 0.0, 0.0, 0.0, 0.0, 0.0, 0.0, 0.0, 0.0, 0.0, 0.0, 0.0, 0.0, 0.0, 0.0, 0.0, 0.0, 0.0, 0.0, 0.0, 0.0, 0.0, 0.0, 0.0, 0.0, 0.0, 0.0, 0.0, 0.0, 0.0, 0.0, 0.0, 0.0, 0.0, 0.0, 0.0, 0.0, 0.0, 0.0, 0.0, 0.0, 0.0, 0.0, 0.0, 0.0, 0.0, 0.0, 0.0, 0.0, 0.0, 0.0, 0.0, 0.0, 0.0, 0.0, 0.0, 0.0, 0.0, 0.0, 0.0, 0.0, 0.0, 0.0, 0.0, 0.0, 0.0, 0.0, 0.0, 0.0, 0.0, 0.0, 0.0, 0.0, 0.0, 0.0, 0.0, 0.0, 0.0, 0.0, 0.0, 0.0, 0.0, 0.0, 0.0, 0.0, 0.0, 0.0, 0.0, 0.0, 0.0, 0.0, 0.0, 0.0, 0.0, 0.0, 0.0, 0.0, 0.0, 0.0, 0.0, 0.0, 0.0, 0.0, 0.0, 0.0, 0.0, 0.0, 0.0, 0.0, 0.0, 0.0, 0.0, 0.0, 0.0, 0.0, 0.0, 0.0, 0.0, 0.0, 0.0, 0.0, 0.0, 0.0, 0.0, 0.0, 0.0, 0.0, 0.0, 0.0, 0.0, 0.0, 0.0, 0.0, 0.0, 0.0, 0.0, 0.0, 0.0, 0.0, 0.0, 0.0, 0.0, 0.0, 0.0, 0.0, 0.0, 0.0, 0.0, 0.0, 0.0, 0.0, 0.0, 0.0, 0.0, 0.0, 0.0, 0.0, 0.0, 0.0, 0.0, 0.0, 0.0, 0.0, 0.0, 0.0, 0.0, 0.0, 0.0, 0.0, 0.0, 0.0, 0.0, 0.0, 0.0, 0.0, 0.0, 0.0, 0.0, 0.0, 0.0, 0.0, 0.0, 0.0, 0.0, 0.0, 0.0, 0.0, 0.0, 0.0, 0.0, 0.0, 0.0, 0.0, 0.0, 0.0, 0.0, 0.0, 0.0, 0.0, 0.0, 0.0, 0.0, 0.0, 0.0, 0.0, 0.0, 0.0, 0.0, 0.0, 0.0, 0.0, 0.0, 0.0, 0.0, 0.0, 0.0, 0.0, 0.0, 0.0, 0.0, 0.0, 0.0, 0.0, 0.0, 0.0, 0.0, 0.0, 0.0, 0.0, 0.0, 0.0, 0.0, 0.0, 0.0, 0.0, 0.0, 0.0, 0.0, 0.0, 0.0, 0.0, 0.0, 0.0, 0.0, 0.0, 0.0, 0.0, 0.0, 0.0, 0.0, 0.0, 0.0, 0.0, 0.0, 0.0, 0.0, 0.0, 0.0, 0.0, 0.0, 0.0, 0.0, 0.0, 0.0, 0.0, 0.0, 0.0, 0.0, 0.0, 0.0, 0.0, 0.0, 0.0, 0.0, 0.0, 0.0, 0.0, 0.0, 0.0, 0.0, 0.0, 0.0, 0.0, 0.0, 0.0, 0.0, 0.0, 0.0, 0.0, 0.0, 0.0, 0.0, 0.0, 0.0, 0.0, 0.0, 0.0, 0.0, 0.0, 0.0, 0.0, 0.0, 0.0, 0.0, 0.0, 0.0, 0.0, 0.0, 0.0, 0.0, 0.0, 0.0, 0.0, 0.0, 0.0, 0.0, 0.0, 0.0, 0.0, 0.0, 0.0, 0.0, 0.0, 0.0, 0.0, 0.0, 0.0, 0.0, 0.0, 0.0, 0.0, 0.0, 0.0, 0.0, 0.0, 0.0, 0.0, 0.0, 0.0, 0.0, 0.0, 0.0, 0.0, 0.0, 0.0, 0.0, 0.0, 0.0, 0.0, 0.0, 0.0, 0.0, 0.0, 0.0, 0.0, 0.0, 0.0, 0.0, 0.0, 0.0, 0.0, 0.0, 0.0, 0.0, 0.0, 0.0, 0.0, 0.0, 0.0, 0.0, 0.0, 0.0, 0.0, 0.0, 0.0, 0.0, 0.0, 0.0, 0.0, 0.0, 0.0, 0.0, 0.0, 0.0, 0.0, 0.0, 0.0, 0.0, 0.0, 0.0, 0.0, 0.0, 0.0, 0.0, 0.0, 0.0, 0.0, 0.0, 0.0, 0.0, 0.0, 0.0, 0.0, 0.0, 0.0, 0.0, 0.0, 0.0, 0.0, 0.0, 0.0, 0.0, 0.0, 0.0, 0.0, 0.0, 0.0, 0.0, 0.0, 0.0, 0.0, 0.0, 0.0, 0.0, 0.0, 0.0, 0.0, 0.0, 0.0, 0.0, 0.0, 0.0, 0.0, 0.0, 0.0, 0.0, 0.0, 0.0, 0.0, 0.0, 0.0, 0.0, 0.0, 0.0, 0.0, 0.0, 0.0, 0.0, 0.0, 0.0, 0.0, 0.0, 0.0, 0.0, 0.0, 0.0, 0.0, 0.0, 0.0, 0.0, 0.0, 0.0, 0.0, 0.0, 0.0, 0.0, 0.0, 0.0, 0.0, 0.0, 0.0, 0.0, 0.0, 0.0, 0.0, 0.0, 0.0, 0.0, 0.0, 0.0, 0.0, 0.0, 0.0, 0.0, 0.0, 0.0, 0.0, 0.0, 0.0, 0.0, 0.0, 0.0, 0.0, 0.0, 0.0, 0.0, 0.0, 0.0, 0.0, 0.0, 0.0, 0.0, 0.0, 0.0, 0.0, 0.0, 0.0, 0.0, 0.0, 0.0, 0.0, 0.0, 0.0, 0.0, 0.0, 0.0, 0.0, 0.0, 0.0, 0.0, 0.0, 0.0, 0.0, 0.0, 0.0, 0.0, 0.0, 0.0, 0.0, 0.0, 0.0, 0.0, 0.0, 0.0, 0.0, 0.0, 0.0, 0.0, 0.0, 0.0, 0.0, 0.0, 0.0, 0.0, 0.0, 0.0, 0.0, 0.0, 0.0, 0.0, 0.0, 0.0, 0.0, 0.0, 0.0, 0.0, 0.0, 0.0, 0.0, 0.0, 0.0, 0.0, 0.0, 0.0, 0.0, 0.0, 0.0, 0.0, 0.0, 0.0, 0.0, 0.0, 0.0, 0.0, 0.0, 0.0, 0.0, 0.0, 0.0, 0.0, 0.0, 0.0, 0.0, 0.0, 0.0, 0.0, 0.0, 0.0, 0.0, 0.0, 0.0, 0.0, 0.0, 0.0, 0.0, 0.0, 0.0, 0.0, 0.0, 0.0, 0.0, 0.0, 0.0, 0.0, 0.0, 0.0, 0.0, 0.0, 0.0, 0.0, 0.0, 0.0, 0.0, 0.0, 0.0, 0.0, 0.0, 0.0, 0.0, 0.0, 0.0, 0.0, 0.0, 0.0, 0.0, 0.0, 0.0, 0.0, 0.0, 0.0, 0.0, 0.0, 0.0, 0.0, 0.0, 0.0, 0.0, 0.0, 0.0, 0.0, 0.0, 0.0, 0.0, 0.0, 0.0, 0.0, 0.0, 0.0, 0.0, 0.0, 0.0, 0.0, 0.0, 0.0, 0.0, 0.0, 0.0, 0.0, 0.0, 0.0, 0.0, 0.0, 0.0, 0.0, 0.0, 0.0, 0.0, 0.0, 0.0, 0.0, 0.0, 0.0, 0.0, 0.0, 0.0, 0.0, 0.0, 0.0, 0.0, 0.0, 0.0, 0.0, 0.0, 0.0, 0.0, 0.0, 0.0, 0.0, 0.0, 0.0, 0.0, 0.0, 0.0, 0.0, 0.0, 0.0, 0.0, 0.0, 0.0, 0.0, 0.0, 0.0, 0.0, 0.0, 0.0, 0.0, 0.0, 0.0, 0.0, 0.0, 0.0, 0.0, 0.0, 0.0, 0.0, 0.0, 0.0, 0.0, 0.0, 0.0, 0.0, 0.0, 0.0, 0.0, 0.0, 0.0, 0.0, 0.0, 0.0, 0.0, 0.0, 0.0, 0.0, 0.0, 0.0, 0.0, 0.0, 0.0, 0.0, 0.0, 0.0, 0.0, 0.0, 0.0, 0.0, 0.0, 0.0, 0.0, 0.0, 0.0, 0.0, 0.0, 0.0, 0.0, 0.0, 0.0, 0.0, 0.0, 0.0, 0.0, 0.0, 0.0, 0.0, 0.0, 0.0, 0.0, 0.0, 0.0, 0.0, 0.0, 0.0, 0.0, 0.0, 0.0, 0.0, 0.0, 0.0, 0.0, 0.0, 0.0, 0.0, 0.0, 0.0, 0.0, 0.0, 0.0, 0.0, 0.0, 0.0, 0.0, 0.0, 0.0, 0.0, 0.0, 0.0, 0.0, 0.0, 0.0, 0.0, 0.0, 0.0, 0.0, 0.0, 0.0, 0.0, 0.0, 0.0, 0.0, 0.0, 0.0, 0.0, 0.0, 0.0, 0.0, 0.0, 0.0, 0.0, 0.0, 0.0, 0.0, 0.0, 0.0, 0.0, 0.0, 0.0, 0.0, 0.0, 0.0, 0.0, 0.0, 0.0, 0.0, 0.0, 0.0, 0.0, 0.0, 0.0, 0.0, 0.0, 0.0, 0.0, 0.0, 0.0, 0.0, 0.0, 0.0, 0.0, 0.0, 0.0, 0.0, 0.0, 0.0, 0.0, 0.0, 0.0, 0.0, 0.0, 0.0, 0.0, 0.0, 0.0, 0.0, 0.0, 0.0, 0.0, 0.0, 0.0, 0.0, 0.0, 0.0, 0.0, 0.0, 0.0, 0.0, 0.0, 0.0, 0.0, 0.0, 0.0, 0.0, 0.0, 0.0, 0.0, 0.0, 0.0, 0.0, 0.0, 0.0, 0.0, 0.0, 0.0, 0.0, 0.0, 0.0, 0.0, 0.0, 0.0, 0.0, 0.0, 0.0, 0.0, 0.0, 0.0, 0.0, 0.0, 0.0, 0.0, 0.0, 0.0, 0.0, 0.0, 0.0, 0.0, 0.0, 0.0, 0.0, 0.0, 0.0, 0.0, 0.0, 0.0, 0.0, 0.0, 0.0, 0.0, 0.0, 0.0, 0.0, 0.0, 0.0, 0.0, 0.0, 0.0, 0.0, 0.0, 0.0, 0.0, 0.0, 0.0, 0.0, 0.0, 0.0, 0.0, 0.0, 0.0, 0.0, 0.0, 0.0, 0.0, 0.0, 0.0, 0.0, 0.0, 0.0, 0.0, 0.0, 0.0, 0.0, 0.0, 0.0, 0.0, 0.0, 0.0, 0.0, 0.0, 0.0, 0.0, 0.0, 0.0, 0.0, 0.0, 0.0, 0.0, 0.0, 0.0, 0.0, 0.0, 0.0, 0.0, 0.0, 0.0, 0.0, 0.0, 0.0, 0.0, 0.0, 0.0, 0.0, 0.0, 0.0, 0.0, 0.0, 0.0, 0.0, 0.0, 0.0, 0.0, 0.0, 0.0, 0.0, 0.0, 0.0, 0.0, 0.0, 0.0, 0.0, 0.0, 0.0, 0.0, 0.0, 0.0, 0.0, 0.0, 0.0, 0.0, 0.0, 0.0, 0.0, 0.0, 0.0, 0.0, 0.0, 0.0, 0.0, 0.0, 0.0, 0.0, 0.0, 0.0, 0.0, 0.0, 0.0, 0.0, 0.0, 0.0, 0.0, 0.0, 0.0, 0.0, 0.0, 0.0, 0.0, 0.0, 0.0, 0.0, 0.0, 0.0, 0.0, 0.0, 0.0, 0.0, 0.0, 0.0, 0.0, 0.0, 0.0, 0.0, 0.0, 0.0, 0.0, 0.0, 0.0, 0.0, 0.0, 0.0, 0.0, 0.0, 0.0, 0.0, 0.0, 0.0, 0.0, 0.0, 0.0, 0.0, 0.0, 0.0, 0.0, 0.0, 0.0, 0.0, 0.0, 0.0, 0.0, 0.0, 0.0, 0.0, 0.0, 0.0, 0.0, 0.0, 0.0, 0.0, 0.0, 0.0, 0.0, 0.0, 0.0, 0.0, 0.0, 0.0, 0.0, 0.0, 0.0, 0.0, 0.0, 0.0, 0.0, 0.0, 0.0, 0.0, 0.0, 0.0, 0.0, 0.0, 0.0, 0.0, 0.0, 0.0, 0.0, 0.0, 0.0, 0.0, 0.0, 0.0, 0.0, 0.0, 0.0, 0.0, 0.0, 0.0, 0.0, 0.0, 0.0, 0.0, 0.0, 0.0, 0.0, 0.0, 0.0, 0.0, 0.0, 0.0, 0.0, 0.0, 0.0, 0.0, 0.0, 0.0, 0.0, 0.0, 0.0, 0.0, 0.0, 0.0, 0.0, 0.0, 0.0, 0.0, 0.0, 0.0, 0.0, 0.0, 0.0, 0.0, 0.0, 0.0, 0.0, 0.0, 0.0, 0.0, 0.0, 0.0, 0.0, 0.0, 0.0, 0.0, 0.0, 0.0, 0.0, 0.0, 0.0, 0.0, 0.0, 0.0, 0.0, 0.0, 0.0, 0.0, 0.0, 0.0, 0.0, 0.0, 0.0, 0.0, 0.0, 0.0, 0.0, 0.0, 0.0, 0.0, 0.0, 0.0, 0.0, 0.0, 0.0, 0.0, 0.0, 0.0, 0.0, 0.0, 0.0, 0.0, 0.0, 0.0, 0.0, 0.0, 0.0, 0.0, 0.0, 0.0, 0.0, 0.0, 0.0, 0.0, 0.0, 0.0, 0.0, 0.0, 0.0, 0.0, 0.0, 0.0, 0.0, 0.0, 0.0, 0.0, 0.0, 0.0, 0.0, 0.0, 0.0, 0.0, 0.0, 0.0, 0.0, 0.0, 0.0, 0.0, 0.0, 0.0, 0.0, 0.0, 0.0, 0.0, 0.0, 0.0, 0.0, 0.0, 0.0, 0.0, 0.0, 0.0, 0.0, 0.0, 0.0, 0.0, 0.0, 0.0, 0.0, 0.0, 0.0, 0.0, 0.0, 0.0, 0.0, 0.0, 0.0, 0.0, 0.0, 0.0, 0.0, 0.0, 0.0, 0.0, 0.0, 0.0, 0.0, 0.0, 0.0, 0.0, 0.0, 0.0, 0.0, 0.0, 0.0, 0.0, 0.0, 0.0, 0.0, 0.0, 0.0, 0.0, 0.0, 0.0, 0.0, 0.0, 0.0, 0.0, 0.0, 0.0, 0.0, 0.0, 0.0, 0.0, 0.0, 0.0, 0.0, 0.0, 0.0, 0.0, 0.0, 0.0, 0.0, 0.0, 0.0, 0.0, 0.0, 0.0, 0.0, 0.0, 0.0, 0.0, 0.0, 0.0, 0.0, 0.0, 0.0, 0.0, 0.0, 0.0, 0.0, 0.0, 0.0, 0.0, 0.0, 0.0, 0.0, 0.0, 0.0, 0.0, 0.0, 0.0, 0.0, 0.0, 0.0, 0.0, 0.0, 0.0, 0.0, 0.0, 0.0, 0.0, 0.0, 0.0, 0.0, 0.0, 0.0, 0.0, 0.0, 0.0, 0.0, 0.0, 0.0, 0.0, 0.0, 0.0, 0.0, 0.0, 0.0, 0.0, 0.0, 0.0, 0.0, 0.0, 0.0, 0.0, 0.0, 0.0, 0.0, 0.0, 0.0, 0.0, 0.0, 0.0, 0.0, 0.0, 0.0, 0.0, 0.0, 0.0, 0.0, 0.0, 0.0, 0.0, 0.0, 0.0, 0.0, 0.0, 0.0, 0.0, 0.0, 0.0, 0.0, 0.0, 0.0, 0.0, 0.0, 0.0, 0.0, 0.0, 0.0, 0.0, 0.0, 0.0, 0.0, 0.0, 0.0, 0.0, 0.0, 0.0, 0.0, 0.0, 0.0, 0.0, 0.0, 0.0, 0.0, 0.0, 0.0, 0.0, 0.0, 0.0, 0.0, 0.0, 0.0, 0.0, 0.0, 0.0, 0.0, 0.0, 0.0, 0.0, 0.0, 0.0, 0.0, 0.0, 0.0, 0.0, 0.0, 0.0, 0.0, 0.0, 0.0, 0.0, 0.0, 0.0, 0.0, 0.0, 0.0, 0.0, 0.0, 0.0, 0.0, 0.0, 0.0, 0.0, 0.0, 0.0, 0.0, 0.0, 0.0, 0.0, 0.0, 0.0, 0.0, 0.0, 0.0, 0.0, 0.0, 0.0, 0.0, 0.0, 0.0, 0.0, 0.0, 0.0, 0.0, 0.0, 0.0, 0.0, 0.0, 0.0, 0.0, 0.0, 0.0, 0.0, 0.0, 0.0, 0.0, 0.0, 0.0, 0.0, 0.0, 0.0, 0.0, 0.0, 0.0, 0.0, 0.0, 0.0, 0.0, 0.0, 0.0, 0.0, 0.0, 0.0, 0.0, 0.0, 0.0, 0.0, 0.0, 0.0, 0.0, 0.0, 0.0, 0.0, 0.0, 0.0, 0.0, 0.0, 0.0, 0.0, 0.0, 0.0, 0.0, 0.0, 0.0, 0.0, 0.0, 0.0, 0.0, 0.0, 0.0, 0.0, 0.0, 0.0, 0.0, 0.0, 0.0, 0.0, 0.0, 0.0, 0.0, 0.0, 0.0, 0.0, 0.0, 0.0, 0.0, 0.0, 0.0, 0.0, 0.0, 0.0, 0.0, 0.0, 0.0, 0.0, 0.0, 0.0, 0.0, 0.0, 0.0, 0.0, 0.0, 0.0, 0.0, 0.0, 0.0, 0.0, 0.0, 0.0, 0.0, 0.0, 0.0, 0.0, 0.0, 0.0, 0.0, 0.0, 0.0, 0.0, 0.0, 0.0, 0.0, 0.0, 0.0, 0.0, 0.0, 0.0, 0.0, 0.0, 0.0, 0.0, 0.0, 0.0, 0.0, 0.0, 0.0, 0.0, 0.0, 0.0, 0.0, 0.0, 0.0, 0.0, 0.0, 0.0, 0.0, 0.0, 0.0, 0.0, 0.0, 0.0, 0.0, 0.0, 0.0, 0.0, 0.0, 0.0, 0.0, 0.0, 0.0, 0.0, 0.0, 0.0, 0.0, 0.0, 0.0, 0.0, 0.0, 0.0, 0.0, 0.0, 0.0, 0.0, 0.0, 0.0, 0.0, 0.0, 0.0, 0.0, 0.0, 0.0, 0.0, 0.0, 0.0, 0.0, 0.0, 0.0, 0.0, 0.0, 0.0, 0.0, 0.0, 0.0, 0.0, 0.0, 0.0, 0.0, 0.0, 0.0, 0.0, 0.0, 0.0, 0.0, 0.0, 0.0, 0.0, 0.0, 0.0, 0.0, 0.0, 0.0, 0.0, 0.0, 0.0, 0.0, 0.0, 0.0, 0.0, 0.0, 0.0, 0.0, 0.0, 0.0, 0.0, 0.0, 0.0, 0.0, 0.0, 0.0, 0.0, 0.0, 0.0, 0.0, 0.0, 0.0, 0.0, 0.0, 0.0, 0.0, 0.0, 0.0, 0.0, 0.0, 0.0, 0.0, 0.0, 0.0, 0.0, 0.0, 0.0, 0.0, 0.0, 0.0, 0.0, 0.0, 0.0, 0.0, 0.0, 0.0, 0.0, 0.0, 0.0, 0.0, 0.0, 0.0, 0.0, 0.0, 0.0, 0.0, 0.0, 0.0, 0.0, 0.0, 0.0, 0.0, 0.0, 0.0, 0.0, 0.0, 0.0, 0.0, 0.0, 0.0, 0.0, 0.0, 0.0, 0.0, 0.0, 0.0, 0.0, 0.0, 0.0, 0.0, 0.0, 0.0, 0.0, 0.0, 0.0, 0.0, 0.0, 0.0, 0.0, 0.0, 0.0, 0.0, 0.0, 0.0, 0.0, 0.0, 0.0, 0.0, 0.0, 0.0, 0.0, 0.0, 0.0, 0.0, 0.0, 0.0, 0.0, 0.0, 0.0, 0.0, 0.0, 0.0, 0.0, 0.0, 0.0, 0.0, 0.0, 0.0, 0.0, 0.0, 0.0, 0.0, 0.0, 0.0, 0.0, 0.0, 0.0, 0.0, 0.0, 0.0, 0.0, 0.0, 0.0, 0.0, 0.0, 0.0, 0.0, 0.0, 0.0, 0.0, 0.0, 0.0, 0.0, 0.0, 0.0, 0.0, 0.0, 0.0, 0.0, 0.0, 0.0, 0.0, 0.0, 0.0, 0.0, 0.0, 0.0, 0.0, 0.0, 0.0, 0.0, 0.0, 0.0, 0.0, 0.0, 0.0, 0.0, 0.0, 0.0, 0.0, 0.0, 0.0, 0.0, 0.0, 0.0, 0.0, 0.0, 0.0, 0.0, 0.0, 0.0, 0.0, 0.0, 0.0, 0.0, 0.0, 0.0, 0.0, 0.0, 0.0, 0.0, 0.0, 0.0, 0.0, 0.0, 0.0, 0.0, 0.0, 0.0, 0.0, 0.0, 0.0, 0.0, 0.0, 0.0, 0.0, 0.0, 0.0, 0.0, 0.0, 0.0, 0.0, 0.0, 0.0, 0.0, 0.0, 0.0, 0.0, 0.0, 0.0, 0.0, 0.0, 0.0, 0.0, 0.0, 0.0, 0.0, 0.0, 0.0, 0.0, 0.0, 0.0, 0.0, 0.0, 0.0, 0.0, 0.0, 0.0, 0.0, 0.0, 0.0, 0.0, 0.0, 0.0, 0.0, 0.0, 0.0, 0.0, 0.0, 0.0, 0.0, 0.0, 0.0, 0.0, 0.0, 0.0, 0.0, 0.0, 0.0, 0.0, 0.0, 0.0, 0.0, 0.0, 0.0, 0.0, 0.0, 0.0, 0.0, 0.0, 0.0, 0.0, 0.0, 0.0, 0.0, 0.0, 0.0, 0.0, 0.0, 0.0, 0.0, 0.0, 0.0, 0.0, 0.0, 0.0, 0.0, 0.0, 0.0, 0.0, 0.0, 0.0, 0.0, 0.0, 0.0, 0.0, 0.0, 0.0, 0.0, 0.0, 0.0, 0.0, 0.0, 0.0, 0.0, 0.0, 0.0, 0.0, 0.0, 0.0, 0.0, 0.0, 0.0, 0.0, 0.0, 0.0, 0.0, 0.0, 0.0, 0.0, 0.0, 0.0, 0.0, 0.0, 0.0, 0.0, 0.0, 0.0, 0.0, 0.0, 0.0, 0.0, 0.0, 0.0, 0.0, 0.0, 0.0, 0.0, 0.0, 0.0, 0.0, 0.0, 0.0, 0.0, 0.0, 0.0, 0.0, 0.0, 0.0, 0.0, 0.0, 0.0, 0.0, 0.0, 0.0, 0.0, 0.0, 0.0, 0.0, 0.0, 0.0, 0.0, 0.0, 0.0, 0.0, 0.0, 0.0, 0.0, 0.0, 0.0, 0.0, 0.0, 0.0, 0.0, 0.0, 0.0, 0.0, 0.0, 0.0, 0.0, 0.0, 0.0, 0.0, 0.0, 0.0, 0.0, 0.0, 0.0, 0.0, 0.0, 0.0, 0.0, 0.0, 0.0, 0.0, 0.0, 0.0, 0.0, 0.0, 0.0, 0.0, 0.0, 0.0, 0.0, 0.0, 0.0, 0.0, 0.0, 0.0, 0.0, 0.0, 0.0, 0.0, 0.0, 0.0, 0.0, 0.0, 0.0, 0.0, 0.0, 0.0, 0.0, 0.0, 0.0, 0.0, 0.0, 0.0, 0.0, 0.0, 0.0, 0.0, 0.0, 0.0, 0.0, 0.0, 0.0, 0.0, 0.0, 0.0, 0.0, 0.0, 0.0, 0.0, 0.0, 0.0, 0.0, 0.0, 0.0, 0.0, 0.0, 0.0, 0.0, 0.0, 0.0, 0.0, 0.0, 0.0, 0.0, 0.0, 0.0, 0.0, 0.0, 0.0, 0.0, 0.0, 0.0, 0.0, 0.0, 0.0, 0.0, 0.0, 0.0, 0.0, 0.0, 0.0, 0.0, 0.0, 0.0, 0.0, 0.0, 0.0, 0.0, 0.0, 0.0, 0.0, 0.0, 0.0, 0.0, 0.0, 0.0, 0.0, 0.0, 0.0, 0.0, 0.0, 0.0, 0.0, 0.0, 0.0, 0.0, 0.0, 0.0, 0.0, 0.0, 0.0, 0.0, 0.0, 0.0, 0.0, 0.0, 0.0, 0.0, 0.0, 0.0, 0.0, 0.0, 0.0, 0.0, 0.0, 0.0, 0.0, 0.0, 0.0, 0.0, 0.0, 0.0, 0.0, 0.0, 0.0, 0.0, 0.0, 0.0, 0.0, 0.0, 0.0, 0.0, 0.0, 0.0, 0.0, 0.0, 0.0, 0.0, 0.0, 0.0, 0.0, 0.0, 0.0, 0.0, 0.0, 0.0, 0.0, 0.0, 0.0, 0.0, 0.0, 0.0, 0.0, 0.0, 0.0, 0.0, 0.0, 0.0, 0.0, 0.0, 0.0, 0.0, 0.0, 0.0, 0.0, 0.0, 0.0, 0.0, 0.0, 0.0, 0.0, 0.0, 0.0, 0.0, 0.0, 0.0, 0.0, 0.0, 0.0, 0.0, 0.0, 0.0, 0.0, 0.0, 0.0, 0.0, 0.0, 0.0, 0.0, 0.0, 0.0, 0.0, 0.0, 0.0, 0.0, 0.0, 0.0, 0.0, 0.0, 0.0, 0.0, 0.0, 0.0, 0.0, 0.0, 0.0, 0.0, 0.0, 0.0, 0.0, 0.0, 0.0, 0.0, 0.0, 0.0, 0.0, 0.0, 0.0, 0.0, 0.0, 0.0, 0.0, 0.0, 0.0, 0.0, 0.0, 0.0, 0.0, 0.0, 0.0, 0.0, 0.0, 0.0, 0.0, 0.0, 0.0, 0.0, 0.0, 0.0, 0.0, 0.0, 0.0, 0.0, 0.0, 0.0, 0.0, 0.0, 0.0, 0.0, 0.0, 0.0, 0.0, 0.0, 0.0, 0.0, 0.0, 0.0, 0.0, 0.0, 0.0, 0.0, 0.0, 0.0, 0.0, 0.0, 0.0, 0.0, 0.0, 0.0, 0.0, 0.0, 0.0, 0.0, 0.0, 0.0, 0.0, 0.0, 0.0, 0.0, 0.0, 0.0, 0.0, 0.0, 0.0, 0.0, 0.0, 0.0, 0.0, 0.0, 0.0, 0.0, 0.0, 0.0, 0.0, 0.0, 0.0, 0.0, 0.0, 0.0, 0.0, 0.0, 0.0, 0.0, 0.0, 0.0, 0.0, 0.0, 0.0, 0.0, 0.0, 0.0, 0.0, 0.0, 0.0, 0.0, 0.0, 0.0, 0.0, 0.0, 0.0, 0.0, 0.0, 0.0, 0.0, 0.0, 0.0, 0.0, 0.0, 0.0, 0.0, 0.0, 0.0, 0.0, 0.0, 0.0, 0.0, 0.0, 0.0, 0.0, 0.0, 0.0, 0.0, 0.0, 0.0, 0.0, 0.0, 0.0, 0.0, 0.0, 0.0, 0.0, 0.0, 0.0, 0.0, 0.0, 0.0, 0.0, 0.0, 0.0, 0.0, 0.0, 0.0, 0.0, 0.0, 0.0, 0.0, 0.0, 0.0, 0.0, 0.0, 0.0, 0.0, 0.0, 0.0, 0.0, 0.0, 0.0, 0.0, 0.0, 0.0, 0.0, 0.0, 0.0, 0.0, 0.0, 0.0, 0.0, 0.0, 0.0, 0.0, 0.0, 0.0, 0.0, 0.0, 0.0, 0.0, 0.0, 0.0, 0.0, 0.0, 0.0, 0.0, 0.0, 0.0, 0.0, 0.0, 0.0, 0.0, 0.0, 0.0, 0.0, 0.0, 0.0, 0.0, 0.0, 0.0, 0.0, 0.0, 0.0, 0.0, 0.0, 0.0, 0.0, 0.0, 0.0, 0.0, 0.0, 0.0, 0.0, 0.0, 0.0, 0.0, 0.0, 0.0, 0.0, 0.0, 0.0, 0.0, 0.0, 0.0, 0.0, 0.0, 0.0, 0.0, 0.0, 0.0, 0.0, 0.0, 0.0, 0.0, 0.0, 0.0, 0.0, 0.0, 0.0, 0.0, 0.0, 0.0, 0.0, 0.0, 0.0, 0.0, 0.0, 0.0, 0.0, 0.0, 0.0, 0.0, 0.0, 0.0, 0.0, 0.0, 0.0, 0.0, 0.0, 0.0, 0.0, 0.0, 0.0, 0.0, 0.0, 0.0, 0.0, 0.0, 0.0, 0.0, 0.0, 0.0, 0.0, 0.0, 0.0, 0.0, 0.0, 0.0, 0.0, 0.0, 0.0, 0.0, 0.0, 0.0, 0.0, 0.0, 0.0, 0.0, 0.0, 0.0, 0.0, 0.0, 0.0, 0.0, 0.0, 0.0, 0.0, 0.0, 0.0, 0.0, 0.0, 0.0, 0.0, 0.0, 0.0, 0.0, 0.0, 0.0, 0.0, 0.0, 0.0, 0.0, 0.0, 0.0, 0.0, 0.0, 0.0, 0.0, 0.0, 0.0, 0.0, 0.0, 0.0, 0.0, 0.0, 0.0, 0.0, 0.0, 0.0, 0.0, 0.0, 0.0, 0.0, 0.0, 0.0, 0.0, 0.0, 0.0, 0.0, 0.0, 0.0, 0.0, 0.0, 0.0, 0.0, 0.0, 0.0, 0.0, 0.0, 0.0, 0.0, 0.0, 0.0, 0.0, 0.0, 0.0, 0.0, 0.0, 0.0, 0.0, 0.0, 0.0, 0.0, 0.0, 0.0, 0.0, 0.0, 0.0, 0.0, 0.0, 0.0, 0.0, 0.0, 0.0, 0.0, 0.0, 0.0, 0.0, 0.0, 0.0, 0.0, 0.0, 0.0, 0.0, 0.0, 0.0, 0.0, 0.0, 0.0, 0.0, 0.0, 0.0, 0.0, 0.0, 0.0, 0.0, 0.0, 0.0, 0.0, 0.0, 0.0, 0.0, 0.0, 0.0, 0.0, 0.0, 0.0, 0.0, 0.0, 0.0, 0.0, 0.0, 0.0, 0.0, 0.0, 0.0, 0.0, 0.0, 0.0, 0.0, 0.0, 0.0, 0.0, 0.0, 0.0, 0.0, 0.0, 0.0, 0.0, 0.0, 0.0, 0.0, 0.0, 0.0, 0.0, 0.0, 0.0, 0.0, 0.0, 0.0, 0.0, 0.0, 0.0, 0.0, 0.0, 0.0, 0.0, 0.0, 0.0, 0.0, 0.0, 0.0, 0.0, 0.0, 0.0, 0.0, 0.0, 0.0, 0.0, 0.0, 0.0, 0.0, 0.0, 0.0, 0.0, 0.0, 0.0, 0.0, 0.0, 0.0, 0.0, 0.0, 0.0, 0.0, 0.0, 0.0, 0.0, 0.0, 0.0, 0.0, 0.0, 0.0, 0.0, 0.0, 0.0, 0.0, 0.0, 0.0, 0.0, 0.0, 0.0, 0.0, 0.0, 0.0, 0.0, 0.0, 0.0, 0.0, 0.0, 0.0, 0.0, 0.0, 0.0, 0.0, 0.0, 0.0, 0.0, 0.0, 0.0, 0.0, 0.0, 0.0, 0.0, 0.0, 0.0, 0.0, 0.0, 0.0, 0.0, 0.0, 0.0, 0.0, 0.0, 0.0, 0.0, 0.0, 0.0, 0.0, 0.0, 0.0, 0.0, 0.0, 0.0, 0.0, 0.0, 0.0, 0.0, 0.0, 0.0, 0.0, 0.0, 0.0, 0.0, 0.0, 0.0, 0.0, 0.0, 0.0, 0.0, 0.0, 0.0, 0.0, 0.0, 0.0, 0.0, 0.0, 0.0, 0.0, 0.0, 0.0, 0.0, 0.0, 0.0, 0.0, 0.0, 0.0, 0.0, 0.0, 0.0, 0.0, 0.0, 0.0, 0.0, 0.0, 0.0, 0.0, 0.0, 0.0, 0.0, 0.0, 0.0, 0.0, 0.0, 0.0, 0.0, 0.0, 0.0, 0.0, 0.0, 0.0, 0.0, 0.0, 0.0, 0.0, 0.0, 0.0, 0.0, 0.0, 0.0, 0.0, 0.0, 0.0, 0.0, 0.0, 0.0, 0.0, 0.0, 0.0, 0.0, 0.0, 0.0, 0.0, 0.0, 0.0, 0.0, 0.0, 0.0, 0.0, 0.0, 0.0, 0.0, 0.0, 0.0, 0.0, 0.0, 0.0, 0.0, 0.0, 0.0, 0.0, 0.0, 0.0, 0.0, 0.0, 0.0, 0.0, 0.0, 0.0, 0.0, 0.0, 0.0, 0.0, 0.0, 0.0, 0.0, 0.0, 0.0, 0.0, 0.0, 0.0, 0.0, 0.0, 0.0, 0.0, 0.0, 0.0, 0.0, 0.0, 0.0, 0.0, 0.0, 0.0, 0.0, 0.0, 0.0, 0.0, 0.0, 0.0, 0.0, 0.0, 0.0, 0.0, 0.0, 0.0, 0.0, 0.0, 0.0, 0.0, 0.0, 0.0, 0.0, 0.0, 0.0, 0.0, 0.0, 0.0, 0.0, 0.0, 0.0, 0.0, 0.0, 0.0, 0.0, 0.0, 0.0, 0.0, 0.0, 0.0, 0.0, 0.0, 0.0, 0.0, 0.0, 0.0, 0.0, 0.0, 0.0, 0.0, 0.0, 0.0, 0.0, 0.0, 0.0, 0.0, 0.0, 0.0, 0.0, 0.0, 0.0, 0.0, 0.0, 0.0, 0.0, 0.0, 0.0, 0.0, 0.0, 0.0, 0.0, 0.0, 0.0, 0.0, 0.0, 0.0, 0.0, 0.0, 0.0, 0.0, 0.0, 0.0, 0.0, 0.0, 0.0, 0.0, 0.0, 0.0, 0.0, 0.0, 0.0, 0.0, 0.0, 0.0, 0.0, 0.0, 0.0, 0.0, 0.0, 0.0, 0.0, 0.0, 0.0, 0.0, 0.0, 0.0, 0.0, 0.0, 0.0, 0.0, 0.0, 0.0, 0.0, 0.0, 0.0, 0.0, 0.0, 0.0, 0.0, 0.0, 0.0, 0.0, 0.0, 0.0, 0.0, 0.0, 0.0, 0.0, 0.0, 0.0, 0.0, 0.0, 0.0, 0.0, 0.0, 0.0, 0.0, 0.0, 0.0, 0.0, 0.0, 0.0, 0.0, 0.0, 0.0, 0.0, 0.0, 0.0, 0.0, 0.0, 0.0, 0.0, 0.0, 0.0, 0.0, 0.0, 0.0, 0.0, 0.0, 0.0, 0.0, 0.0, 0.0, 0.0, 0.0, 0.0, 0.0, 0.0, 0.0, 0.0, 0.0, 0.0, 0.0, 0.0, 0.0, 0.0, 0.0, 0.0, 0.0, 0.0, 0.0, 0.0, 0.0, 0.0, 0.0, 0.0, 0.0, 0.0, 0.0, 0.0, 0.0, 0.0, 0.0, 0.0, 0.0, 0.0, 0.0, 0.0, 0.0, 0.0, 0.0, 0.0, 0.0, 0.0, 0.0, 0.0, 0.0, 0.0, 0.0, 0.0, 0.0, 0.0, 0.0, 0.0, 0.0, 0.0, 0.0, 0.0, 0.0, 0.0, 0.0, 0.0, 0.0, 0.0, 0.0, 0.0, 0.0, 0.0, 0.0, 0.0, 0.0, 0.0, 0.0, 0.0, 0.0, 0.0, 0.0, 0.0, 0.0, 0.0, 0.0, 0.0, 0.0, 0.0, 0.0, 0.0, 0.0, 0.0, 0.0, 0.0, 0.0, 0.0, 0.0, 0.0, 0.0, 0.0, 0.0, 0.0, 0.0, 0.0, 0.0, 0.0, 0.0, 0.0, 0.0, 0.0, 0.0, 0.0, 0.0, 0.0, 0.0, 0.0, 0.0, 0.0, 0.0, 0.0, 0.0, 0.0, 0.0, 0.0, 0.0, 0.0, 0.0, 0.0, 0.0, 0.0, 0.0, 0.0, 0.0, 0.0, 0.0, 0.0, 0.0, 0.0, 0.0, 0.0, 0.0, 0.0, 0.0, 0.0, 0.0, 0.0, 0.0, 0.0, 0.0, 0.0, 0.0, 0.0, 0.0, 0.0, 0.0, 0.0, 0.0, 0.0, 0.0, 0.0, 0.0, 0.0, 0.0, 0.0, 0.0, 0.0, 0.0, 0.0, 0.0, 0.0, 0.0, 0.0, 0.0, 0.0, 0.0, 0.0, 0.0, 0.0, 0.0, 0.0, 0.0, 0.0, 0.0, 0.0, 0.0, 0.0, 0.0, 0.0, 0.0, 0.0, 0.0, 0.0, 0.0, 0.0, 0.0, 0.0, 0.0, 0.0, 0.0, 0.0, 0.0, 0.0, 0.0, 0.0, 0.0, 0.0, 0.0, 0.0, 0.0, 0.0, 0.0, 0.0, 0.0, 0.0, 0.0, 0.0, 0.0, 0.0, 0.0, 0.0, 0.0, 0.0, 0.0, 0.0, 0.0, 0.0, 0.0, 0.0, 0.0, 0.0, 0.0, 0.0, 0.0, 0.0, 0.0, 0.0, 0.0, 0.0, 0.0, 0.0, 0.0, 0.0, 0.0, 0.0, 0.0, 0.0, 0.0, 0.0, 0.0, 0.0, 0.0, 0.0, 0.0, 0.0, 0.0, 0.0, 0.0, 0.0, 0.0, 0.0, 0.0, 0.0, 0.0, 0.0, 0.0, 0.0, 0.0, 0.0, 0.0, 0.0, 0.0, 0.0, 0.0, 0.0, 0.0, 0.0, 0.0, 0.0, 0.0, 0.0, 0.0, 0.0, 0.0, 0.0, 0.0, 0.0, 0.0, 0.0, 0.0, 0.0, 0.0, 0.0, 0.0, 0.0, 0.0, 0.0, 0.0, 0.0, 0.0, 0.0, 0.0, 0.0, 0.0, 0.0, 0.0, 0.0, 0.0, 0.0, 0.0, 0.0, 0.0, 0.0, 0.0, 0.0, 0.0, 0.0, 0.0, 0.0, 0.0, 0.0, 0.0, 0.0, 0.0, 0.0, 0.0, 0.0, 0.0, 0.0, 0.0, 0.0, 0.0, 0.0, 0.0, 0.0, 0.0, 0.0, 0.0, 0.0, 0.0, 0.0, 0.0, 0.0, 0.0, 0.0, 0.0, 0.0, 0.0, 0.0, 0.0, 0.0, 0.0, 0.0, 0.0, 0.0, 0.0, 0.0, 0.0, 0.0, 0.0, 0.0, 0.0, 0.0, 0.0, 0.0, 0.0, 0.0, 0.0, 0.0, 0.0, 0.0, 0.0, 0.0, 0.0, 0.0, 0.0, 0.0, 0.0, 0.0, 0.0, 0.0, 0.0, 0.0, 0.0, 0.0, 0.0, 0.0, 0.0, 0.0, 0.0, 0.0, 0.0, 0.0, 0.0, 0.0, 0.0, 0.0, 0.0, 0.0, 0.0, 0.0, 0.0, 0.0, 0.0, 0.0, 0.0, 0.0, 0.0, 0.0, 0.0, 0.0, 0.0, 0.0, 0.0, 0.0, 0.0, 0.0, 0.0, 0.0, 0.0, 0.0, 0.0, 0.0, 0.0, 0.0, 0.0, 0.0, 0.0, 0.0, 0.0, 0.0, 0.0, 0.0, 0.0, 0.0, 0.0, 0.0, 0.0, 0.0, 0.0, 0.0, 0.0, 0.0, 0.0, 0.0, 0.0, 0.0, 0.0, 0.0, 0.0, 0.0, 0.0, 0.0, 0.0, 0.0, 0.0, 0.0, 0.0, 0.0, 0.0, 0.0, 0.0, 0.0, 0.0, 0.0, 0.0, 0.0, 0.0, 0.0, 0.0, 0.0, 0.0, 0.0, 0.0, 0.0, 0.0, 0.0, 0.0, 0.0, 0.0, 0.0, 0.0, 0.0, 0.0, 0.0, 0.0, 0.0, 0.0, 0.0, 0.0, 0.0, 0.0, 0.0, 0.0, 0.0, 0.0, 0.0, 0.0, 0.0, 0.0, 0.0, 0.0, 0.0, 0.0, 0.0, 0.0, 0.0, 0.0, 0.0, 0.0, 0.0, 0.0, 0.0, 0.0, 0.0, 0.0, 0.0, 0.0, 0.0, 0.0, 0.0, 0.0, 0.0, 0.0, 0.0, 0.0, 0.0, 0.0, 0.0, 0.0, 0.0, 0.0, 0.0, 0.0, 0.0, 0.0, 0.0, 0.0, 0.0, 0.0, 0.0, 0.0, 0.0, 0.0, 0.0, 0.0, 0.0, 0.0, 0.0, 0.0, 0.0, 0.0, 0.0, 0.0, 0.0, 0.0, 0.0, 0.0, 0.0, 0.0, 0.0, 0.0, 0.0, 0.0, 0.0, 0.0, 0.0, 0.0, 0.0, 0.0, 0.0, 0.0, 0.0, 0.0, 0.0, 0.0, 0.0, 0.0, 0.0, 0.0, 0.0, 0.0, 0.0, 0.0, 0.0, 0.0, 0.0, 0.0, 0.0, 0.0, 0.0, 0.0, 0.0, 0.0, 0.0, 0.0, 0.0, 0.0, 0.0, 0.0, 0.0, 0.0, 0.0, 0.0, 0.0, 0.0, 0.0, 0.0, 0.0, 0.0, 0.0, 0.0, 0.0, 0.0, 0.0, 0.0, 0.0, 0.0, 0.0, 0.0, 0.0, 0.0, 0.0, 0.0, 0.0, 0.0, 0.0, 0.0, 0.0, 0.0, 0.0, 0.0, 0.0, 0.0, 0.0, 0.0, 0.0, 0.0, 0.0, 0.0, 0.0, 0.0, 0.0, 0.0, 0.0, 0.0, 0.0, 0.0, 0.0, 0.0, 0.0, 0.0, 0.0, 0.0, 0.0, 0.0, 0.0, 0.0, 0.0, 0.0, 0.0, 0.0, 0.0, 0.0, 0.0, 0.0, 0.0, 0.0, 0.0, 0.0, 0.0, 0.0, 0.0, 0.0, 0.0, 0.0, 0.0, 0.0, 0.0, 0.0, 0.0, 0.0, 0.0, 0.0, 0.0, 0.0, 0.0, 0.0, 0.0, 0.0, 0.0, 0.0, 0.0, 0.0, 0.0, 0.0, 0.0, 0.0, 0.0, 0.0, 0.0, 0.0, 0.0, 0.0, 0.0, 0.0, 0.0, 0.0, 0.0, 0.0, 0.0, 0.0, 0.0, 0.0, 0.0, 0.0, 0.0, 0.0, 0.0, 0.0, 0.0, 0.0, 0.0, 0.0, 0.0, 0.0, 0.0, 0.0, 0.0, 0.0, 0.0, 0.0, 0.0, 0.0, 0.0, 0.0, 0.0, 0.0, 0.0, 0.0, 0.0, 0.0, 0.0, 0.0, 0.0, 0.0, 0.0, 0.0, 0.0, 0.0, 0.0, 0.0, 0.0, 0.0, 0.0, 0.0, 0.0, 0.0, 0.0, 0.0, 0.0, 0.0, 0.0, 0.0, 0.0, 0.0, 0.0, 0.0, 0.0, 0.0, 0.0, 0.0, 0.0, 0.0, 0.0, 0.0, 0.0, 0.0, 0.0, 0.0, 0.0, 0.0, 0.0, 0.0, 0.0, 0.0, 0.0, 0.0, 0.0, 0.0, 0.0, 0.0, 0.0, 0.0, 0.0, 0.0, 0.0, 0.0, 0.0, 0.0, 0.0, 0.0, 0.0, 0.0, 0.0, 0.0, 0.0, 0.0, 0.0, 0.0, 0.0, 0.0, 0.0, 0.0, 0.0, 0.0, 0.0, 0.0, 0.0, 0.0, 0.0, 0.0, 0.0, 0.0, 0.0, 0.0, 0.0, 0.0, 0.0, 0.0, 0.0, 0.0, 0.0, 0.0, 0.0, 0.0, 0.0, 0.0, 0.0, 0.0, 0.0, 0.0, 0.0, 0.0, 0.0, 0.0, 0.0, 0.0, 0.0, 0.0, 0.0, 0.0, 0.0, 0.0, 0.0, 0.0, 0.0, 0.0, 0.0, 0.0, 0.0, 0.0, 0.0, 0.0, 0.0, 0.0, 0.0, 0.0, 0.0, 0.0, 0.0, 0.0, 0.0, 0.0, 0.0, 0.0, 0.0, 0.0, 0.0, 0.0, 0.0, 0.0, 0.0, 0.0, 0.0, 0.0, 0.0, 0.0, 0.0, 0.0, 0.0, 0.0, 0.0, 0.0, 0.0, 0.0, 0.0, 0.0, 0.0, 0.0, 0.0, 0.0, 0.0, 0.0, 0.0, 0.0, 0.0, 0.0, 0.0, 0.0, 0.0, 0.0, 0.0, 0.0, 0.0, 0.0, 0.0, 0.0, 0.0, 0.0, 0.0, 0.0, 0.0, 0.0, 0.0, 0.0, 0.0, 0.0, 0.0, 0.0, 0.0, 0.0, 0.0, 0.0, 0.0, 0.0, 0.0, 0.0, 0.0, 0.0, 0.0, 0.0, 0.0, 0.0, 0.0, 0.0, 0.0, 0.0, 0.0, 0.0, 0.0, 0.0, 0.0, 0.0, 0.0, 0.0, 0.0, 0.0, 0.0, 0.0, 0.0, 0.0, 0.0, 0.0, 0.0, 0.0, 0.0, 0.0, 0.0, 0.0, 0.0, 0.0, 0.0, 0.0, 0.0, 0.0, 0.0, 0.0, 0.0, 0.0, 0.0, 0.0, 0.0, 0.0, 0.0, 0.0, 0.0, 0.0, 0.0, 0.0, 0.0, 0.0, 0.0, 0.0, 0.0, 0.0, 0.0, 0.0, 0.0, 0.0, 0.0, 0.0, 0.0, 0.0, 0.0, 0.0, 0.0, 0.0, 0.0, 0.0, 0.0, 0.0, 0.0, 0.0, 0.0, 0.0, 0.0, 0.0, 0.0, 0.0, 0.0, 0.0, 0.0, 0.0, 0.0, 0.0, 0.0, 0.0, 0.0, 0.0, 0.0, 0.0, 0.0, 0.0, 0.0, 0.0, 0.0, 0.0, 0.0, 0.0, 0.0, 0.0, 0.0, 0.0, 0.0, 0.0, 0.0, 0.0, 0.0, 0.0, 0.0, 0.0, 0.0, 0.0, 0.0, 0.0, 0.0, 0.0, 0.0, 0.0, 0.0, 0.0, 0.0, 0.0, 0.0, 0.0, 0.0, 0.0, 0.0, 0.0, 0.0, 0.0, 0.0, 0.0, 0.0, 0.0, 0.0, 0.0, 0.0, 0.0, 0.0, 0.0, 0.0, 0.0, 0.0, 0.0, 0.0, 0.0, 0.0, 0.0, 0.0, 0.0, 0.0, 0.0, 0.0, 0.0, 0.0, 0.0, 0.0, 0.0, 0.0, 0.0, 0.0, 0.0, 0.0, 0.0, 0.0, 0.0, 0.0, 0.0, 0.0, 0.0, 0.0, 0.0, 0.0, 0.0, 0.0, 0.0, 0.0, 0.0, 0.0, 0.0, 0.0, 0.0, 0.0, 0.0, 0.0, 0.0, 0.0, 0.0, 0.0, 0.0, 0.0, 0.0, 0.0, 0.0, 0.0, 0.0, 0.0, 0.0, 0.0, 0.0, 0.0, 0.0, 0.0, 0.0, 0.0, 0.0, 0.0, 0.0, 0.0, 0.0, 0.0, 0.0, 0.0, 0.0, 0.0, 0.0, 0.0, 0.0, 0.0, 0.0, 0.0, 0.0, 0.0, 0.0, 0.0, 0.0, 0.0, 0.0, 0.0, 0.0, 0.0, 0.0, 0.0, 0.0, 0.0, 0.0, 0.0, 0.0, 0.0, 0.0, 0.0, 0.0, 0.0, 0.0, 0.0, 0.0, 0.0, 0.0, 0.0, 0.0, 0.0, 0.0, 0.0, 0.0, 0.0, 0.0, 0.0, 0.0, 0.0, 0.0, 0.0, 0.0, 0.0, 0.0, 0.0, 0.0, 0.0, 0.0, 0.0, 0.0, 0.0, 0.0, 0.0, 0.0, 0.0, 0.0, 0.0, 0.0, 0.0, 0.0, 0.0, 0.0, 0.0, 0.0, 0.0, 0.0, 0.0, 0.0, 0.0, 0.0, 0.0, 0.0, 0.0, 0.0, 0.0, 0.0, 0.0, 0.0, 0.0, 0.0, 0.0, 0.0, 0.0, 0.0, 0.0, 0.0, 0.0, 0.0, 0.0, 0.0, 0.0, 0.0, 0.0, 0.0, 0.0, 0.0, 0.0, 0.0, 0.0, 0.0, 0.0, 0.0, 0.0, 0.0, 0.0, 0.0, 0.0, 0.0, 0.0, 0.0, 0.0, 0.0, 0.0, 0.0, 0.0, 0.0, 0.0, 0.0, 0.0, 0.0, 0.0, 0.0, 0.0, 0.0, 0.0, 0.0, 0.0, 0.0, 0.0, 0.0, 0.0, 0.0, 0.0, 0.0, 0.0, 0.0, 0.0, 0.0, 0.0, 0.0, 0.0, 0.0, 0.0, 0.0, 0.0, 0.0, 0.0, 0.0, 0.0, 0.0, 0.0, 0.0, 0.0, 0.0, 0.0, 0.0, 0.0, 0.0, 0.0, 0.0, 0.0, 0.0, 0.0, 0.0, 0.0, 0.0, 0.0, 0.0, 0.0, 0.0, 0.0, 0.0, 0.0, 0.0, 0.0, 0.0, 0.0, 0.0, 0.0, 0.0, 0.0, 0.0, 0.0, 0.0, 0.0, 0.0, 0.0, 0.0, 0.0, 0.0, 0.0, 0.0, 0.0, 0.0, 0.0, 0.0, 0.0, 0.0, 0.0, 0.0, 0.0, 0.0, 0.0, 0.0, 0.0, 0.0, 0.0, 0.0, 0.0, 0.0, 0.0, 0.0, 0.0, 0.0, 0.0, 0.0, 0.0, 0.0, 0.0, 0.0, 0.0, 0.0, 0.0, 0.0, 0.0, 0.0, 0.0, 0.0, 0.0, 0.0, 0.0, 0.0, 0.0, 0.0, 0.0, 0.0, 0.0, 0.0, 0.0, 0.0, 0.0, 0.0, 0.0, 0.0, 0.0, 0.0, 0.0, 0.0, 0.0, 0.0, 0.0, 0.0, 0.0, 0.0, 0.0, 0.0, 0.0, 0.0, 0.0, 0.0, 0.0, 0.0, 0.0, 0.0, 0.0, 0.0, 0.0, 0.0, 0.0, 0.0, 0.0, 0.0, 0.0, 0.0, 0.0, 0.0, 0.0, 0.0, 0.0, 0.0, 0.0, 0.0, 0.0, 0.0, 0.0, 0.0, 0.0, 0.0, 0.0, 0.0, 0.0, 0.0, 0.0, 0.0, 0.0, 0.0, 0.0, 0.0, 0.0, 0.0, 0.0, 0.0, 0.0, 0.0, 0.0, 0.0, 0.0, 0.0, 0.0, 0.0, 0.0, 0.0, 0.0, 0.0, 0.0, 0.0, 0.0, 0.0, 0.0, 0.0, 0.0, 0.0, 0.0, 0.0, 0.0, 0.0, 0.0, 0.0, 0.0, 0.0, 0.0, 0.0, 0.0, 0.0, 0.0, 0.0, 0.0, 0.0, 0.0, 0.0, 0.0, 0.0, 0.0, 0.0, 0.0, 0.0, 0.0, 0.0, 0.0, 0.0, 0.0, 0.0, 0.0, 0.0, 0.0, 0.0, 0.0, 0.0, 0.0, 0.0, 0.0, 0.0, 0.0, 0.0, 0.0, 0.0, 0.0, 0.0, 0.0, 0.0, 0.0, 0.0, 0.0, 0.0, 0.0, 0.0, 0.0, 0.0, 0.0, 0.0, 0.0, 0.0, 0.0, 0.0, 0.0, 0.0, 0.0, 0.0, 0.0, 0.0, 0.0, 0.0, 0.0, 0.0, 0.0, 0.0, 0.0, 0.0, 0.0, 0.0, 0.0, 0.0, 0.0, 0.0, 0.0, 0.0, 0.0, 0.0, 0.0, 0.0, 0.0, 0.0, 0.0, 0.0, 0.0, 0.0, 0.0, 0.0, 0.0, 0.0, 0.0, 0.0, 0.0, 0.0, 0.0, 0.0, 0.0, 0.0, 0.0, 0.0, 0.0, 0.0, 0.0, 0.0, 0.0, 0.0, 0.0, 0.0, 0.0, 0.0, 0.0, 0.0, 0.0, 0.0, 0.0, 0.0, 0.0, 0.0, 0.0, 0.0, 0.0, 0.0, 0.0, 0.0, 0.0, 0.0, 0.0, 0.0, 0.0, 0.0, 0.0, 0.0, 0.0, 0.0, 0.0, 0.0, 0.0, 0.0, 0.0, 0.0, 0.0, 0.0, 0.0, 0.0, 0.0, 0.0, 0.0, 0.0, 0.0, 0.0, 0.0, 0.0, 0.0, 0.0, 0.0, 0.0, 0.0, 0.0, 0.0, 0.0, 0.0, 0.0, 0.0, 0.0, 0.0, 0.0, 0.0, 0.0, 0.0, 0.0, 0.0, 0.0, 0.0, 0.0, 0.0, 0.0, 0.0, 0.0, 0.0, 0.0, 0.0, 0.0, 0.0, 0.0, 0.0, 0.0, 0.0, 0.0, 0.0, 0.0, 0.0, 0.0, 0.0, 0.0, 0.0, 0.0, 0.0, 0.0, 0.0, 0.0, 0.0, 0.0, 0.0, 0.0, 0.0, 0.0, 0.0, 0.0, 0.0, 0.0, 0.0, 0.0, 0.0, 0.0, 0.0, 0.0, 0.0, 0.0, 0.0, 0.0, 0.0, 0.0, 0.0, 0.0, 0.0, 0.0, 0.0, 0.0, 0.0, 0.0, 0.0, 0.0, 0.0, 0.0, 0.0, 0.0, 0.0, 0.0, 0.0, 0.0, 0.0, 0.0, 0.0, 0.0, 0.0, 0.0, 0.0, 0.0, 0.0, 0.0, 0.0, 0.0, 0.0, 0.0, 0.0, 0.0, 0.0, 0.0, 0.0, 0.0, 0.0, 0.0, 0.0, 0.0, 0.0, 0.0, 0.0, 0.0, 0.0, 0.0, 0.0, 0.0, 0.0, 0.0, 0.0, 0.0, 0.0, 0.0, 0.0, 0.0, 0.0, 0.0, 0.0, 0.0, 0.0, 0.0, 0.0, 0.0, 0.0, 0.0, 0.0, 0.0, 0.0, 0.0, 0.0, 0.0, 0.0, 0.0, 0.0, 0.0, 0.0, 0.0, 0.0, 0.0, 0.0, 0.0, 0.0, 0.0, 0.0, 0.0, 0.0, 0.0, 0.0, 0.0, 0.0, 0.0, 0.0, 0.0, 0.0, 0.0, 0.0, 0.0, 0.0, 0.0, 0.0, 0.0, 0.0, 0.0, 0.0, 0.0, 0.0, 0.0, 0.0, 0.0, 0.0, 0.0, 0.0, 0.0, 0.0, 0.0, 0.0, 0.0, 0.0, 0.0, 0.0, 0.0, 0.0, 0.0, 0.0, 0.0, 0.0, 0.0, 0.0, 0.0, 0.0, 0.0, 0.0, 0.0, 0.0, 0.0, 0.0, 0.0, 0.0, 0.0, 0.0, 0.0, 0.0, 0.0, 0.0, 0.0, 0.0, 0.0, 0.0, 0.0, 0.0, 0.0, 0.0, 0.0, 0.0, 0.0, 0.0, 0.0, 0.0, 0.0, 0.0, 0.0, 0.0, 0.0, 0.0, 0.0, 0.0, 0.0, 0.0, 0.0, 0.0, 0.0, 0.0, 0.0, 0.0, 0.0, 0.0, 0.0, 0.0, 0.0, 0.0, 0.0, 0.0, 0.0, 0.0, 0.0, 0.0, 0.0, 0.0, 0.0, 0.0, 0.0, 0.0, 0.0, 0.0, 0.0, 0.0, 0.0, 0.0, 0.0, 0.0, 0.0, 0.0, 0.0, 0.0, 0.0, 0.0, 0.0, 0.0, 0.0, 0.0, 0.0, 0.0, 0.0, 0.0, 0.0, 0.0, 0.0, 0.0, 0.0, 0.0, 0.0, 0.0, 0.0, 0.0, 0.0, 0.0, 0.0, 0.0, 0.0, 0.0, 0.0, 0.0, 0.0, 0.0, 0.0, 0.0, 0.0, 0.0, 0.0, 0.0, 0.0, 0.0, 0.0, 0.0, 0.0, 0.0, 0.0, 0.0, 0.0, 0.0, 0.0, 0.0, 0.0, 0.0, 0.0, 0.0, 0.0, 0.0, 0.0, 0.0, 0.0, 0.0, 0.0, 0.0, 0.0, 1.0, 0.0, 0.0, 0.0, 0.0, 0.0, 1.0, 0.0, 0.0, 0.0, 0.0, 0.0, 0.0, 0.0, 0.0, 0.0, 1.0, 0.0, 1.0, 0.0, 1.0, 0.0, 1.0, 0.0, 0.0, 0.0, 0.0, 0.0, 0.0, 0.0, 0.0, 0.0, 1.0, 0.0, 1.0, 0.0, 1.0, 0.0, 1.0, 0.0, 0.0, 0.0, 0.0, 0.0, 0.0, 0.0, 0.0, 0.0, 0.0, 0.0, 0.0, 0.0, 0.0, 0.0, 0.0, 0.0, 1.0, 0.0, 1.0, 0.0, 1.0, 0.0, 1.0, 0.0, 0.0, 0.0, 0.0, 0.0, 0.0, 0.0, 0.0, 0.0, 0.0, 0.0, 0.0, 0.0, 0.0, 0.0, 0.0, 0.0, 0.0, 0.0, 0.0, 0.0, 0.0, 0.0, 0.0, 0.0, 0.0, 0.0, 0.0, 0.0, 0.0, 0.0, 0.0, 0.0, 0.0, 0.0, 0.0, 0.0, 0.0, 0.0, 0.0, 0.0, 0.0, 0.0, 0.0, 0.0, 0.0, 0.0, 0.0, 0.0, 0.0, 0.0, 0.0, 0.0, 0.0, 0.0, 0.0, 0.0, 0.0, 0.0, 0.0, 0.0, 0.0, 0.0, 0.0, 0.0, 0.0, 0.0, 0.0, 0.0, 0.0, 0.0, 0.0, 0.0, 0.0, 0.0, 0.0, 0.0, 0.0, 0.0, 0.0, 0.0, 0.0, 0.0, 0.0, 0.0, 0.0, 0.0, 0.0, 0.0, 0.0, 0.0, 0.0, 0.0, 0.0, 0.0, 0.0, 0.0, 0.0, 0.0, 0.0, 0.0, 0.0, 0.0, 0.0, 0.0, 0.0, 0.0, 0.0, 0.0, 0.0, 0.0, 0.0, 0.0, 0.0, 0.0, 0.0, 0.0, 0.0, 0.0, 0.0, 0.0, 0.0, 0.0, 0.0, 0.0, 0.0, 0.0, 0.0, 0.0, 0.0, 0.0, 0.0, 0.0, 0.0, 0.0, 0.0, 0.0, 0.0, 0.0, 0.0, 0.0, 0.0, 0.0, 0.0, 0.0, 0.0, 0.0, 0.0, 0.0, 0.0, 0.0, 0.0, 0.0, 0.0, 0.0, 0.0, 0.0, 0.0, 0.0, 0.0, 0.0, 0.0, 0.0, 0.0, 0.0, 0.0, 0.0, 0.0, 0.0, 0.0, 0.0, 0.0, 0.0, 0.0, 0.0, 0.0, 0.0, 0.0, 0.0, 0.0, 0.0, 0.0, 0.0, 0.0, 0.0, 0.0, 0.0, 0.0, 0.0, 0.0, 0.0, 0.0, 0.0, 0.0, 0.0, 0.0, 0.0, 0.0, 0.0, 0.0, 0.0, 0.0, 0.0, 0.0, 0.0, 0.0, 0.0, 0.0, 0.0, 0.0, 0.0, 0.0, 0.0, 0.0, 0.0, 0.0, 0.0, 0.0, 0.0, 0.0, 0.0, 0.0, 0.0, 0.0, 0.0, 0.0, 0.0, 0.0, 0.0, 0.0, 0.0, 0.0, 0.0, 0.0, 0.0, 0.0, 0.0, 0.0, 0.0, 0.0, 0.0, 0.0, 0.0, 0.0, 0.0, 0.0, 0.0, 0.0, 0.0, 0.0, 0.0, 0.0, 0.0, 0.0, 0.0, 0.0, 0.0, 0.0, 0.0, 0.0, 0.0, 0.0, 0.0, 0.0, 0.0, 0.0, 0.0, 0.0, 0.0, 0.0, 0.0, 0.0, 0.0, 0.0, 0.0, 0.0, 0.0, 0.0, 0.0, 0.0, 0.0, 0.0, 0.0, 0.0, 0.0, 0.0, 0.0, 0.0, 0.0, 0.0, 0.0, 0.0, 0.0, 0.0, 0.0, 0.0, 0.0, 0.0, 0.0, 0.0, 0.0, 0.0, 0.0, 0.0, 0.0, 0.0, 0.0, 0.0, 0.0, 0.0, 0.0, 0.0, 0.0, 0.0, 0.0, 0.0, 0.0, 0.0, 0.0, 0.0, 0.0, 0.0, 0.0, 0.0, 0.0, 0.0, 0.0, 0.0, 0.0, 0.0, 0.0, 0.0, 0.0, 0.0, 0.0, 0.0, 0.0, 0.0, 0.0, 0.0, 0.0, 0.0, 0.0, 0.0, 0.0, 0.0, 0.0, 0.0, 0.0, 0.0, 0.0, 0.0, 0.0, 0.0, 0.0, 0.0, 0.0, 0.0, 0.0, 0.0, 0.0, 0.0, 0.0, 0.0, 0.0, 0.0, 0.0, 0.0, 0.0, 0.0, 0.0, 0.0, 0.0, 0.0, 0.0, 0.0, 0.0, 0.0, 0.0, 0.0, 0.0, 0.0, 0.0, 0.0, 0.0, 0.0, 0.0])
me_plane.update()

# ---- objects
ob_light = bpy.data.objects.new('Light', light_light)
ob_camera = bpy.data.objects.new('Camera', cam_camera)
ob_bridge = bpy.data.objects.new('Bridge', me_plane)

# ---- transforms, parenting, visibility, modifiers, constraints
ob_light.location = (4.076, 1.005, 5.904)
ob_light.rotation_euler = (0.6503, 0.05522, 1.866)
ob_light.lock_rotations_4d = False
ob_light.empty_display_type = 'ARROWS'
ob_light.color = (0.0, 0.0, 0.0, 0.0)
ob_light.lineart.crease_threshold = 0.0
ob_camera.location = (-14.67, -1.927, 18.55)
ob_camera.rotation_euler = (0.7387, 0.006336, -1.237)
ob_camera.scale = (1.0, 1.0, 1.0)
ob_camera.lock_rotations_4d = False
ob_camera.empty_display_type = 'ARROWS'
ob_camera.color = (0.0, 0.0, 0.0, 0.0)
ob_camera.display_type = 'WIRE'
ob_camera.lineart.crease_threshold = 0.0
ob_bridge.location = (-0.8194, 0.0, 3.005)

# ---- collection membership
col_collection.objects.link(ob_light)
col_collection.objects.link(ob_camera)
col_collection.objects.link(ob_bridge)

# ---- scene / render settings (as saved in the file)
scene.camera = ob_camera
scene.frame_start = 1; scene.frame_end = 250; scene.frame_set(2)
scene.render.engine = 'CYCLES'
scene.cycles.sampling_pattern = 'TABULATED_SOBOL'
scene.view_settings.view_transform = 'Filmic'
bpy.context.view_layer.update()

